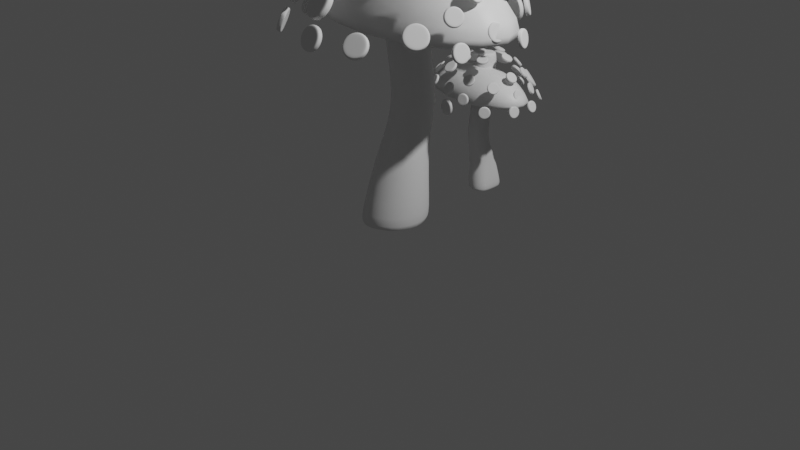 # Source: Mushrooms_in_Bottle.blend  (saved by Blender 3.6.11; exported with 4.5.12 LTS)
import bpy
from mathutils import Matrix  # noqa: F401  (used for matrix-valued properties, if any)

bpy.ops.wm.read_factory_settings(use_empty=True)
scene = bpy.context.scene
scene.name = 'Scene'

# ---- collections
col_collection = bpy.data.collections.new('Collection'); scene.collection.children.link(col_collection)

# ---- materials (node trees are filled in below, after node groups)
mat_material = bpy.data.materials.new('Material')
mat_material.alpha_threshold = 0.0
mat_material.roughness = 0.5
mat_material.line_color = (0.0, 0.0, 0.0, 1.0)

# ---- material node trees
mat_material.use_nodes = True; mat_material.node_tree.nodes.clear()
_N = mat_material.node_tree.nodes; _L = mat_material.node_tree.links
n0 = _N.new('ShaderNodeOutputMaterial'); n0.name = 'Material Output'; n0.location = (300, 300)
n1 = _N.new('ShaderNodeBsdfPrincipled'); n1.name = 'Principled BSDF'; n1.location = (10, 300)
n1.distribution = 'GGX'
n1.subsurface_method = 'RANDOM_WALK_SKIN'
n1.inputs[3].default_value = 1.45
n1.inputs[27].default_value = (0.0, 0.0, 0.0, 1.0)
n1.inputs[28].default_value = 1.0
_L.new(n1.outputs[0], n0.inputs[0])
n0.is_active_output = True

# ---- world
world_world = bpy.data.worlds.new('World'); scene.world = world_world
world_world.use_nodes = True; world_world.node_tree.nodes.clear()
_N = world_world.node_tree.nodes; _L = world_world.node_tree.links
n0 = _N.new('ShaderNodeOutputWorld'); n0.name = 'World Output'; n0.location = (300, 300)
n1 = _N.new('ShaderNodeBackground'); n1.name = 'Background'; n1.location = (10, 300)
n1.inputs[0].default_value = (0.05088, 0.05088, 0.05088, 1.0)
_L.new(n1.outputs[0], n0.inputs[0])
n0.is_active_output = True
world_world.color = (0.05088, 0.05088, 0.05088)
world_world.use_sun_shadow = False
world_world.sun_shadow_jitter_overblur = 0.0

# ---- cameras
cam_camera = bpy.data.cameras.new('Camera')
cam_camera.clip_end = 100.0
cam_camera.ortho_scale = 7.314

# ---- lights
light_light = bpy.data.lights.new('Light', 'POINT')
light_light.transmission_factor = 0.0
light_light.energy = 1000.0
light_light.shadow_soft_size = 0.1
light_light.shadow_maximum_resolution = 0.006
light_light.use_absolute_resolution = True

# ---- meshes
me_cube = bpy.data.meshes.new('Cube')
me_cube.from_pydata([(1.0, 1.0, 1.0), (0.4855, 0.4855, -0.02317), (1.0, -1.0, 1.0), (0.4855, -0.4855, -0.02317), (-1.0, 1.0, 1.0), (-0.4855, 0.4855, -0.02317), (-1.0, -1.0, 1.0), (-0.4855, -0.4855, -0.02317), (-1.691, 1.691, -1.0), (-1.691, -1.691, -1.0), (1.691, 1.691, -1.0), (1.691, -1.691, -1.0), (-1.171, 1.171, -1.0), (-1.171, -1.171, -1.0), (1.171, 1.171, -1.0), (1.171, -1.171, -1.0), (-0.4855, 0.4855, 0.5822), (-0.4855, -0.4855, 0.5822), (0.4855, 0.4855, 0.5822), (0.4855, -0.4855, 0.5822)], [], [(0, 4, 6, 2), (11, 2, 6, 9), (9, 6, 4, 8), (5, 1, 18, 16), (10, 0, 2, 11), (8, 4, 0, 10), (12, 13, 9, 8), (14, 12, 8, 10), (13, 15, 11, 9), (15, 14, 10, 11), (5, 7, 13, 12), (1, 5, 12, 14), (7, 3, 15, 13), (3, 1, 14, 15), (16, 18, 19, 17), (3, 7, 17, 19), (7, 5, 16, 17), (1, 3, 19, 18)])
me_cube.polygons.foreach_set('use_smooth', [True] * 18)
_uv = me_cube.uv_layers.new(name='UVMap')
_uv.uv.foreach_set('vector', [0.625, 0.5, 0.875, 0.5, 0.875, 0.75, 0.625, 0.75, 0.375, 0.75, 0.625, 0.75, 0.625, 1.0, 0.375, 1.0, 0.375, 0.0, 0.625, 0.0, 0.625, 0.25, 0.375, 0.25, 0.2141, 0.5891, 0.2859, 0.5891, 0.2859, 0.5891, 0.2141, 0.5891, 0.375, 0.5, 0.625, 0.5, 0.625, 0.75, 0.375, 0.75, 0.375, 0.25, 0.625, 0.25, 0.625, 0.5, 0.375, 0.5, 0.1634, 0.5384, 0.1634, 0.7116, 0.125, 0.75, 0.125, 0.5, 0.3366, 0.5384, 0.1634, 0.5384, 0.125, 0.5, 0.375, 0.5, 0.1634, 0.7116, 0.3366, 0.7116, 0.375, 0.75, 0.125, 0.75, 0.3366, 0.7116, 0.3366, 0.5384, 0.375, 0.5, 0.375, 0.75, 0.2141, 0.5891, 0.2141, 0.6609, 0.1634, 0.7116, 0.1634, 0.5384, 0.2859, 0.5891, 0.2141, 0.5891, 0.1634, 0.5384, 0.3366, 0.5384, 0.2141, 0.6609, 0.2859, 0.6609, 0.3366, 0.7116, 0.1634, 0.7116, 0.2859, 0.6609, 0.2859, 0.5891, 0.3366, 0.5384, 0.3366, 0.7116, 0.2141, 0.5891, 0.2859, 0.5891, 0.2859, 0.6609, 0.2141, 0.6609, 0.2859, 0.6609, 0.2141, 0.6609, 0.2141, 0.6609, 0.2859, 0.6609, 0.2141, 0.6609, 0.2141, 0.5891, 0.2141, 0.5891, 0.2141, 0.6609, 0.2859, 0.5891, 0.2859, 0.6609, 0.2859, 0.6609, 0.2859, 0.5891])
me_cube.materials.append(mat_material)
me_cube.use_mirror_vertex_groups = False
me_cube.update()
me_cylinder = bpy.data.meshes.new('Cylinder')
me_cylinder.from_pydata([(-0.4205, 1.669, -1.0), (0.0, 0.7499, 1.0), (0.7391, 1.189, -1.0), (0.5302, 0.5302, 1.0), (1.231, 0.0, -1.0), (0.7499, 0.0, 1.0), (0.7391, -1.189, -1.0), (0.5302, -0.5302, 1.0), (-0.4205, -1.669, -1.0), (0.0, -0.7499, 1.0), (-1.269, -1.071, -1.0), (-0.5302, -0.5302, 1.0), (-1.179, 0.0, -1.0), (-0.7499, 0.0, 1.0), (-1.269, 1.071, -1.0), (-0.5302, 0.5302, 1.0), (-0.07955, 1.49, -0.4176), (-0.06653, 2.214, -0.1683), (-0.09424, 1.591, 0.2795), (0.6129, 1.298, 0.2795), (0.6406, 1.921, -0.1683), (0.7441, 1.154, -0.4176), (0.9058, 0.591, 0.2795), (0.9335, 1.214, -0.1683), (1.085, 0.3317, -0.4176), (0.6129, -0.1162, 0.2795), (0.6406, 0.5067, -0.1683), (0.7441, -0.4937, -0.4176), (-0.09424, -0.409, 0.2795), (-0.06653, 0.2138, -0.1683), (-0.07955, -0.8392, -0.4176), (-0.7071, -0.6126, 0.5), (-0.8112, 0.6468, -0.2129), (-0.8125, -0.6346, -0.4557), (-1.0, 0.002417, 0.5), (-1.104, 0.9301, -0.2129), (-1.003, 0.002509, -0.4989), (-0.7071, 0.8016, 0.5), (-0.8112, 2.061, -0.2129), (-0.8125, 0.9049, -0.4557), (-0.4496, 1.931, -1.0), (0.916, 1.366, -1.0), (0.7071, 0.7071, 1.0), (0.0, 1.0, 1.0), (1.482, 0.0, -1.0), (1.0, 0.0, 1.0), (0.916, -1.366, -1.0), (0.7071, -0.7071, 1.0), (-0.4496, -1.931, -1.0), (0.0, -1.0, 1.0), (-1.51, -1.184, -1.0), (-0.7071, -0.7071, 1.0), (-1.411, 0.0, -1.0), (-1.0, 0.0, 1.0), (-1.51, 1.184, -1.0), (-0.7071, 0.7071, 1.0)], [], [(18, 43, 42, 19), (19, 42, 45, 22), (22, 45, 47, 25), (25, 47, 49, 28), (28, 49, 51, 31), (31, 51, 53, 34), (3, 1, 15, 13, 11, 9, 7, 5), (34, 53, 55, 37), (37, 55, 43, 18), (0, 2, 4, 6, 8, 10, 12, 14), (54, 39, 16, 40), (39, 38, 17, 16), (38, 37, 18, 17), (52, 36, 39, 54), (36, 35, 38, 39), (35, 34, 37, 38), (50, 33, 36, 52), (33, 32, 35, 36), (32, 31, 34, 35), (48, 30, 33, 50), (30, 29, 32, 33), (29, 28, 31, 32), (46, 27, 30, 48), (27, 26, 29, 30), (26, 25, 28, 29), (44, 24, 27, 46), (24, 23, 26, 27), (23, 22, 25, 26), (41, 21, 24, 44), (21, 20, 23, 24), (20, 19, 22, 23), (40, 16, 21, 41), (16, 17, 20, 21), (17, 18, 19, 20), (2, 0, 40, 41), (1, 3, 42, 43), (4, 2, 41, 44), (3, 5, 45, 42), (6, 4, 44, 46), (5, 7, 47, 45), (8, 6, 46, 48), (7, 9, 49, 47), (10, 8, 48, 50), (9, 11, 51, 49), (12, 10, 50, 52), (11, 13, 53, 51), (14, 12, 52, 54), (13, 15, 55, 53), (0, 14, 54, 40), (15, 1, 43, 55)])
me_cylinder.polygons.foreach_set('use_smooth', [True] * 50)
_uv = me_cylinder.uv_layers.new(name='UVMap')
_uv.uv.foreach_set('vector', [1.0, 0.875, 1.0, 1.0, 0.875, 1.0, 0.875, 0.875, 0.875, 0.875, 0.875, 1.0, 0.75, 1.0, 0.75, 0.875, 0.75, 0.875, 0.75, 1.0, 0.625, 1.0, 0.625, 0.875, 0.625, 0.875, 0.625, 1.0, 0.5, 1.0, 0.5, 0.875, 0.5, 0.875, 0.5, 1.0, 0.375, 1.0, 0.375, 0.875, 0.375, 0.875, 0.375, 1.0, 0.25, 1.0, 0.25, 0.875, 0.3773, 0.3773, 0.25, 0.43, 0.1227, 0.3773, 0.07003, 0.25, 0.1227, 0.1227, 0.25, 0.07003, 0.3773, 0.1227, 0.43, 0.25, 0.25, 0.875, 0.25, 1.0, 0.125, 1.0, 0.125, 0.875, 0.125, 0.875, 0.125, 1.0, 0.0, 1.0, 0.0, 0.875, 0.7477, 0.4596, 0.8952, 0.398, 0.9566, 0.25, 0.8952, 0.102, 0.7477, 0.04042, 0.6087, 0.1002, 0.5708, 0.25, 0.6087, 0.3998, 0.125, 0.5, 0.125, 0.625, 0.0, 0.625, 0.0, 0.5, 0.125, 0.625, 0.125, 0.75, 0.0, 0.75, 0.0, 0.625, 0.125, 0.75, 0.125, 0.875, 0.0, 0.875, 0.0, 0.75, 0.25, 0.5, 0.25, 0.625, 0.125, 0.625, 0.125, 0.5, 0.25, 0.625, 0.25, 0.75, 0.125, 0.75, 0.125, 0.625, 0.25, 0.75, 0.25, 0.875, 0.125, 0.875, 0.125, 0.75, 0.375, 0.5, 0.375, 0.625, 0.25, 0.625, 0.25, 0.5, 0.375, 0.625, 0.375, 0.75, 0.25, 0.75, 0.25, 0.625, 0.375, 0.75, 0.375, 0.875, 0.25, 0.875, 0.25, 0.75, 0.5, 0.5, 0.5, 0.625, 0.375, 0.625, 0.375, 0.5, 0.5, 0.625, 0.5, 0.75, 0.375, 0.75, 0.375, 0.625, 0.5, 0.75, 0.5, 0.875, 0.375, 0.875, 0.375, 0.75, 0.625, 0.5, 0.625, 0.625, 0.5, 0.625, 0.5, 0.5, 0.625, 0.625, 0.625, 0.75, 0.5, 0.75, 0.5, 0.625, 0.625, 0.75, 0.625, 0.875, 0.5, 0.875, 0.5, 0.75, 0.75, 0.5, 0.75, 0.625, 0.625, 0.625, 0.625, 0.5, 0.75, 0.625, 0.75, 0.75, 0.625, 0.75, 0.625, 0.625, 0.75, 0.75, 0.75, 0.875, 0.625, 0.875, 0.625, 0.75, 0.875, 0.5, 0.875, 0.625, 0.75, 0.625, 0.75, 0.5, 0.875, 0.625, 0.875, 0.75, 0.75, 0.75, 0.75, 0.625, 0.875, 0.75, 0.875, 0.875, 0.75, 0.875, 0.75, 0.75, 1.0, 0.5, 1.0, 0.625, 0.875, 0.625, 0.875, 0.5, 1.0, 0.625, 1.0, 0.75, 0.875, 0.75, 0.875, 0.625, 1.0, 0.75, 1.0, 0.875, 0.875, 0.875, 0.875, 0.75, 0.8952, 0.398, 0.7477, 0.4596, 0.75, 0.49, 0.9197, 0.4197, 0.25, 0.43, 0.3773, 0.3773, 0.4197, 0.4197, 0.25, 0.49, 0.9566, 0.25, 0.8952, 0.398, 0.9197, 0.4197, 0.99, 0.25, 0.3773, 0.3773, 0.43, 0.25, 0.49, 0.25, 0.4197, 0.4197, 0.8952, 0.102, 0.9566, 0.25, 0.99, 0.25, 0.9197, 0.08029, 0.43, 0.25, 0.3773, 0.1227, 0.4197, 0.08029, 0.49, 0.25, 0.7477, 0.04042, 0.8952, 0.102, 0.9197, 0.08029, 0.75, 0.01, 0.3773, 0.1227, 0.25, 0.07003, 0.25, 0.01, 0.4197, 0.08029, 0.6087, 0.1002, 0.7477, 0.04042, 0.75, 0.01, 0.5803, 0.08029, 0.25, 0.07003, 0.1227, 0.1227, 0.08029, 0.08029, 0.25, 0.01, 0.5708, 0.25, 0.6087, 0.1002, 0.5803, 0.08029, 0.51, 0.25, 0.1227, 0.1227, 0.07003, 0.25, 0.01, 0.25, 0.08029, 0.08029, 0.6087, 0.3998, 0.5708, 0.25, 0.51, 0.25, 0.5803, 0.4197, 0.07003, 0.25, 0.1227, 0.3773, 0.08029, 0.4197, 0.01, 0.25, 0.7477, 0.4596, 0.6087, 0.3998, 0.5803, 0.4197, 0.75, 0.49, 0.1227, 0.3773, 0.25, 0.43, 0.25, 0.49, 0.08029, 0.4197])
me_cylinder.update()
me_cylinder_001 = bpy.data.meshes.new('Cylinder.001')
me_cylinder_001.from_pydata([(0.0, 0.9256, -1.0), (0.0, 0.7511, 1.0), (0.6545, 0.6545, -1.0), (0.5311, 0.5311, 1.0), (0.9256, 0.0, -1.0), (0.7511, 0.0, 1.0), (0.6545, -0.6545, -1.0), (0.5311, -0.5311, 1.0), (0.0, -0.9256, -1.0), (0.0, -0.7511, 1.0), (-0.6545, -0.6545, -1.0), (-0.5311, -0.5311, 1.0), (-0.9256, 0.0, -1.0), (-0.7511, 0.0, 1.0), (-0.6545, 0.6545, -1.0), (-0.5311, 0.5311, 1.0), (0.7071, 0.7071, 1.0), (0.0, 1.0, 1.0), (1.0, 0.0, 1.0), (0.7071, -0.7071, 1.0), (0.0, -1.0, 1.0), (-0.7071, -0.7071, 1.0), (-1.0, 0.0, 1.0), (-0.7071, 0.7071, 1.0), (0.0, 1.0, -1.0), (0.7071, 0.7071, -1.0), (1.0, 0.0, -1.0), (0.7071, -0.7071, -1.0), (0.0, -1.0, -1.0), (-0.7071, -0.7071, -1.0), (-1.0, 0.0, -1.0), (-0.7071, 0.7071, -1.0)], [], [(24, 17, 16, 25), (25, 16, 18, 26), (26, 18, 19, 27), (27, 19, 20, 28), (28, 20, 21, 29), (29, 21, 22, 30), (3, 1, 15, 13, 11, 9, 7, 5), (30, 22, 23, 31), (31, 23, 17, 24), (0, 2, 4, 6, 8, 10, 12, 14), (1, 3, 16, 17), (3, 5, 18, 16), (5, 7, 19, 18), (7, 9, 20, 19), (9, 11, 21, 20), (11, 13, 22, 21), (13, 15, 23, 22), (15, 1, 17, 23), (2, 0, 24, 25), (4, 2, 25, 26), (6, 4, 26, 27), (8, 6, 27, 28), (10, 8, 28, 29), (12, 10, 29, 30), (14, 12, 30, 31), (0, 14, 31, 24)])
me_cylinder_001.polygons.foreach_set('use_smooth', [True] * 26)
_uv = me_cylinder_001.uv_layers.new(name='UVMap')
_uv.uv.foreach_set('vector', [1.0, 0.5, 1.0, 1.0, 0.875, 1.0, 0.875, 0.5, 0.875, 0.5, 0.875, 1.0, 0.75, 1.0, 0.75, 0.5, 0.75, 0.5, 0.75, 1.0, 0.625, 1.0, 0.625, 0.5, 0.625, 0.5, 0.625, 1.0, 0.5, 1.0, 0.5, 0.5, 0.5, 0.5, 0.5, 1.0, 0.375, 1.0, 0.375, 0.5, 0.375, 0.5, 0.375, 1.0, 0.25, 1.0, 0.25, 0.5, 0.3775, 0.3775, 0.25, 0.4303, 0.1225, 0.3775, 0.06973, 0.25, 0.1225, 0.1225, 0.25, 0.06973, 0.3775, 0.1225, 0.4303, 0.25, 0.25, 0.5, 0.25, 1.0, 0.125, 1.0, 0.125, 0.5, 0.125, 0.5, 0.125, 1.0, 0.0, 1.0, 0.0, 0.5, 0.75, 0.4721, 0.9071, 0.4071, 0.9721, 0.25, 0.9071, 0.09293, 0.75, 0.02786, 0.5929, 0.09293, 0.5279, 0.25, 0.5929, 0.4071, 0.25, 0.4303, 0.3775, 0.3775, 0.4197, 0.4197, 0.25, 0.49, 0.3775, 0.3775, 0.4303, 0.25, 0.49, 0.25, 0.4197, 0.4197, 0.4303, 0.25, 0.3775, 0.1225, 0.4197, 0.08029, 0.49, 0.25, 0.3775, 0.1225, 0.25, 0.06973, 0.25, 0.01, 0.4197, 0.08029, 0.25, 0.06973, 0.1225, 0.1225, 0.08029, 0.08029, 0.25, 0.01, 0.1225, 0.1225, 0.06973, 0.25, 0.01, 0.25, 0.08029, 0.08029, 0.06973, 0.25, 0.1225, 0.3775, 0.08029, 0.4197, 0.01, 0.25, 0.1225, 0.3775, 0.25, 0.4303, 0.25, 0.49, 0.08029, 0.4197, 0.9071, 0.4071, 0.75, 0.4721, 0.75, 0.49, 0.9197, 0.4197, 0.9721, 0.25, 0.9071, 0.4071, 0.9197, 0.4197, 0.99, 0.25, 0.9071, 0.09293, 0.9721, 0.25, 0.99, 0.25, 0.9197, 0.08029, 0.75, 0.02786, 0.9071, 0.09293, 0.9197, 0.08029, 0.75, 0.01, 0.5929, 0.09293, 0.75, 0.02786, 0.75, 0.01, 0.5803, 0.08029, 0.5279, 0.25, 0.5929, 0.09293, 0.5803, 0.08029, 0.51, 0.25, 0.5929, 0.4071, 0.5279, 0.25, 0.51, 0.25, 0.5803, 0.4197, 0.75, 0.4721, 0.5929, 0.4071, 0.5803, 0.4197, 0.75, 0.49])
me_cylinder_001.update()
me_cube_001 = bpy.data.meshes.new('Cube.001')
me_cube_001.from_pydata([(1.0, 1.0, 1.0), (0.4855, 0.4855, -0.02317), (1.0, -1.0, 1.0), (0.4855, -0.4855, -0.02317), (-1.0, 1.0, 1.0), (-0.4855, 0.4855, -0.02317), (-1.0, -1.0, 1.0), (-0.4855, -0.4855, -0.02317), (-1.691, 1.691, -1.0), (-1.691, -1.691, -1.0), (1.691, 1.691, -1.0), (1.691, -1.691, -1.0), (-1.171, 1.171, -1.0), (-1.171, -1.171, -1.0), (1.171, 1.171, -1.0), (1.171, -1.171, -1.0), (-0.4855, 0.4855, 0.5822), (-0.4855, -0.4855, 0.5822), (0.4855, 0.4855, 0.5822), (0.4855, -0.4855, 0.5822)], [], [(0, 4, 6, 2), (11, 2, 6, 9), (9, 6, 4, 8), (5, 1, 18, 16), (10, 0, 2, 11), (8, 4, 0, 10), (12, 13, 9, 8), (14, 12, 8, 10), (13, 15, 11, 9), (15, 14, 10, 11), (5, 7, 13, 12), (1, 5, 12, 14), (7, 3, 15, 13), (3, 1, 14, 15), (16, 18, 19, 17), (3, 7, 17, 19), (7, 5, 16, 17), (1, 3, 19, 18)])
me_cube_001.polygons.foreach_set('use_smooth', [True] * 18)
_uv = me_cube_001.uv_layers.new(name='UVMap')
_uv.uv.foreach_set('vector', [0.625, 0.5, 0.875, 0.5, 0.875, 0.75, 0.625, 0.75, 0.375, 0.75, 0.625, 0.75, 0.625, 1.0, 0.375, 1.0, 0.375, 0.0, 0.625, 0.0, 0.625, 0.25, 0.375, 0.25, 0.2141, 0.5891, 0.2859, 0.5891, 0.2859, 0.5891, 0.2141, 0.5891, 0.375, 0.5, 0.625, 0.5, 0.625, 0.75, 0.375, 0.75, 0.375, 0.25, 0.625, 0.25, 0.625, 0.5, 0.375, 0.5, 0.1634, 0.5384, 0.1634, 0.7116, 0.125, 0.75, 0.125, 0.5, 0.3366, 0.5384, 0.1634, 0.5384, 0.125, 0.5, 0.375, 0.5, 0.1634, 0.7116, 0.3366, 0.7116, 0.375, 0.75, 0.125, 0.75, 0.3366, 0.7116, 0.3366, 0.5384, 0.375, 0.5, 0.375, 0.75, 0.2141, 0.5891, 0.2141, 0.6609, 0.1634, 0.7116, 0.1634, 0.5384, 0.2859, 0.5891, 0.2141, 0.5891, 0.1634, 0.5384, 0.3366, 0.5384, 0.2141, 0.6609, 0.2859, 0.6609, 0.3366, 0.7116, 0.1634, 0.7116, 0.2859, 0.6609, 0.2859, 0.5891, 0.3366, 0.5384, 0.3366, 0.7116, 0.2141, 0.5891, 0.2859, 0.5891, 0.2859, 0.6609, 0.2141, 0.6609, 0.2859, 0.6609, 0.2141, 0.6609, 0.2141, 0.6609, 0.2859, 0.6609, 0.2141, 0.6609, 0.2141, 0.5891, 0.2141, 0.5891, 0.2141, 0.6609, 0.2859, 0.5891, 0.2859, 0.6609, 0.2859, 0.6609, 0.2859, 0.5891])
me_cube_001.materials.append(mat_material)
me_cube_001.use_mirror_vertex_groups = False
me_cube_001.update()
me_cylinder_003 = bpy.data.meshes.new('Cylinder.003')
me_cylinder_003.from_pydata([(-0.4205, 1.669, -1.0), (0.0, 0.7499, 1.0), (0.7391, 1.189, -1.0), (0.5302, 0.5302, 1.0), (1.231, 0.0, -1.0), (0.7499, 0.0, 1.0), (0.7391, -1.189, -1.0), (0.5302, -0.5302, 1.0), (-0.4205, -1.669, -1.0), (0.0, -0.7499, 1.0), (-1.269, -1.071, -1.0), (-0.5302, -0.5302, 1.0), (-1.179, 0.0, -1.0), (-0.7499, 0.0, 1.0), (-1.269, 1.071, -1.0), (-0.5302, 0.5302, 1.0), (-0.07955, 1.49, -0.4176), (-0.06653, 2.214, -0.1683), (-0.09424, 1.591, 0.2795), (0.6129, 1.298, 0.2795), (0.6406, 1.921, -0.1683), (0.7441, 1.154, -0.4176), (0.9058, 0.591, 0.2795), (0.9335, 1.214, -0.1683), (1.085, 0.3317, -0.4176), (0.6129, -0.1162, 0.2795), (0.6406, 0.5067, -0.1683), (0.7441, -0.4937, -0.4176), (-0.09424, -0.409, 0.2795), (-0.06653, 0.2138, -0.1683), (-0.07955, -0.8392, -0.4176), (-0.7071, -0.6126, 0.5), (-0.8112, 0.6468, -0.2129), (-0.8125, -0.6346, -0.4557), (-1.0, 0.002417, 0.5), (-1.104, 0.9301, -0.2129), (-1.003, 0.002509, -0.4989), (-0.7071, 0.8016, 0.5), (-0.8112, 2.061, -0.2129), (-0.8125, 0.9049, -0.4557), (-0.4496, 1.931, -1.0), (0.916, 1.366, -1.0), (0.7071, 0.7071, 1.0), (0.0, 1.0, 1.0), (1.482, 0.0, -1.0), (1.0, 0.0, 1.0), (0.916, -1.366, -1.0), (0.7071, -0.7071, 1.0), (-0.4496, -1.931, -1.0), (0.0, -1.0, 1.0), (-1.51, -1.184, -1.0), (-0.7071, -0.7071, 1.0), (-1.411, 0.0, -1.0), (-1.0, 0.0, 1.0), (-1.51, 1.184, -1.0), (-0.7071, 0.7071, 1.0)], [], [(18, 43, 42, 19), (19, 42, 45, 22), (22, 45, 47, 25), (25, 47, 49, 28), (28, 49, 51, 31), (31, 51, 53, 34), (3, 1, 15, 13, 11, 9, 7, 5), (34, 53, 55, 37), (37, 55, 43, 18), (0, 2, 4, 6, 8, 10, 12, 14), (54, 39, 16, 40), (39, 38, 17, 16), (38, 37, 18, 17), (52, 36, 39, 54), (36, 35, 38, 39), (35, 34, 37, 38), (50, 33, 36, 52), (33, 32, 35, 36), (32, 31, 34, 35), (48, 30, 33, 50), (30, 29, 32, 33), (29, 28, 31, 32), (46, 27, 30, 48), (27, 26, 29, 30), (26, 25, 28, 29), (44, 24, 27, 46), (24, 23, 26, 27), (23, 22, 25, 26), (41, 21, 24, 44), (21, 20, 23, 24), (20, 19, 22, 23), (40, 16, 21, 41), (16, 17, 20, 21), (17, 18, 19, 20), (2, 0, 40, 41), (1, 3, 42, 43), (4, 2, 41, 44), (3, 5, 45, 42), (6, 4, 44, 46), (5, 7, 47, 45), (8, 6, 46, 48), (7, 9, 49, 47), (10, 8, 48, 50), (9, 11, 51, 49), (12, 10, 50, 52), (11, 13, 53, 51), (14, 12, 52, 54), (13, 15, 55, 53), (0, 14, 54, 40), (15, 1, 43, 55)])
me_cylinder_003.polygons.foreach_set('use_smooth', [True] * 50)
_uv = me_cylinder_003.uv_layers.new(name='UVMap')
_uv.uv.foreach_set('vector', [1.0, 0.875, 1.0, 1.0, 0.875, 1.0, 0.875, 0.875, 0.875, 0.875, 0.875, 1.0, 0.75, 1.0, 0.75, 0.875, 0.75, 0.875, 0.75, 1.0, 0.625, 1.0, 0.625, 0.875, 0.625, 0.875, 0.625, 1.0, 0.5, 1.0, 0.5, 0.875, 0.5, 0.875, 0.5, 1.0, 0.375, 1.0, 0.375, 0.875, 0.375, 0.875, 0.375, 1.0, 0.25, 1.0, 0.25, 0.875, 0.3773, 0.3773, 0.25, 0.43, 0.1227, 0.3773, 0.07003, 0.25, 0.1227, 0.1227, 0.25, 0.07003, 0.3773, 0.1227, 0.43, 0.25, 0.25, 0.875, 0.25, 1.0, 0.125, 1.0, 0.125, 0.875, 0.125, 0.875, 0.125, 1.0, 0.0, 1.0, 0.0, 0.875, 0.7477, 0.4596, 0.8952, 0.398, 0.9566, 0.25, 0.8952, 0.102, 0.7477, 0.04042, 0.6087, 0.1002, 0.5708, 0.25, 0.6087, 0.3998, 0.125, 0.5, 0.125, 0.625, 0.0, 0.625, 0.0, 0.5, 0.125, 0.625, 0.125, 0.75, 0.0, 0.75, 0.0, 0.625, 0.125, 0.75, 0.125, 0.875, 0.0, 0.875, 0.0, 0.75, 0.25, 0.5, 0.25, 0.625, 0.125, 0.625, 0.125, 0.5, 0.25, 0.625, 0.25, 0.75, 0.125, 0.75, 0.125, 0.625, 0.25, 0.75, 0.25, 0.875, 0.125, 0.875, 0.125, 0.75, 0.375, 0.5, 0.375, 0.625, 0.25, 0.625, 0.25, 0.5, 0.375, 0.625, 0.375, 0.75, 0.25, 0.75, 0.25, 0.625, 0.375, 0.75, 0.375, 0.875, 0.25, 0.875, 0.25, 0.75, 0.5, 0.5, 0.5, 0.625, 0.375, 0.625, 0.375, 0.5, 0.5, 0.625, 0.5, 0.75, 0.375, 0.75, 0.375, 0.625, 0.5, 0.75, 0.5, 0.875, 0.375, 0.875, 0.375, 0.75, 0.625, 0.5, 0.625, 0.625, 0.5, 0.625, 0.5, 0.5, 0.625, 0.625, 0.625, 0.75, 0.5, 0.75, 0.5, 0.625, 0.625, 0.75, 0.625, 0.875, 0.5, 0.875, 0.5, 0.75, 0.75, 0.5, 0.75, 0.625, 0.625, 0.625, 0.625, 0.5, 0.75, 0.625, 0.75, 0.75, 0.625, 0.75, 0.625, 0.625, 0.75, 0.75, 0.75, 0.875, 0.625, 0.875, 0.625, 0.75, 0.875, 0.5, 0.875, 0.625, 0.75, 0.625, 0.75, 0.5, 0.875, 0.625, 0.875, 0.75, 0.75, 0.75, 0.75, 0.625, 0.875, 0.75, 0.875, 0.875, 0.75, 0.875, 0.75, 0.75, 1.0, 0.5, 1.0, 0.625, 0.875, 0.625, 0.875, 0.5, 1.0, 0.625, 1.0, 0.75, 0.875, 0.75, 0.875, 0.625, 1.0, 0.75, 1.0, 0.875, 0.875, 0.875, 0.875, 0.75, 0.8952, 0.398, 0.7477, 0.4596, 0.75, 0.49, 0.9197, 0.4197, 0.25, 0.43, 0.3773, 0.3773, 0.4197, 0.4197, 0.25, 0.49, 0.9566, 0.25, 0.8952, 0.398, 0.9197, 0.4197, 0.99, 0.25, 0.3773, 0.3773, 0.43, 0.25, 0.49, 0.25, 0.4197, 0.4197, 0.8952, 0.102, 0.9566, 0.25, 0.99, 0.25, 0.9197, 0.08029, 0.43, 0.25, 0.3773, 0.1227, 0.4197, 0.08029, 0.49, 0.25, 0.7477, 0.04042, 0.8952, 0.102, 0.9197, 0.08029, 0.75, 0.01, 0.3773, 0.1227, 0.25, 0.07003, 0.25, 0.01, 0.4197, 0.08029, 0.6087, 0.1002, 0.7477, 0.04042, 0.75, 0.01, 0.5803, 0.08029, 0.25, 0.07003, 0.1227, 0.1227, 0.08029, 0.08029, 0.25, 0.01, 0.5708, 0.25, 0.6087, 0.1002, 0.5803, 0.08029, 0.51, 0.25, 0.1227, 0.1227, 0.07003, 0.25, 0.01, 0.25, 0.08029, 0.08029, 0.6087, 0.3998, 0.5708, 0.25, 0.51, 0.25, 0.5803, 0.4197, 0.07003, 0.25, 0.1227, 0.3773, 0.08029, 0.4197, 0.01, 0.25, 0.7477, 0.4596, 0.6087, 0.3998, 0.5803, 0.4197, 0.75, 0.49, 0.1227, 0.3773, 0.25, 0.43, 0.25, 0.49, 0.08029, 0.4197])
me_cylinder_003.update()
me_cylinder_004 = bpy.data.meshes.new('Cylinder.004')
me_cylinder_004.from_pydata([(0.0, 0.9256, -1.0), (0.0, 0.7511, 1.0), (0.6545, 0.6545, -1.0), (0.5311, 0.5311, 1.0), (0.9256, 0.0, -1.0), (0.7511, 0.0, 1.0), (0.6545, -0.6545, -1.0), (0.5311, -0.5311, 1.0), (0.0, -0.9256, -1.0), (0.0, -0.7511, 1.0), (-0.6545, -0.6545, -1.0), (-0.5311, -0.5311, 1.0), (-0.9256, 0.0, -1.0), (-0.7511, 0.0, 1.0), (-0.6545, 0.6545, -1.0), (-0.5311, 0.5311, 1.0), (0.7071, 0.7071, 1.0), (0.0, 1.0, 1.0), (1.0, 0.0, 1.0), (0.7071, -0.7071, 1.0), (0.0, -1.0, 1.0), (-0.7071, -0.7071, 1.0), (-1.0, 0.0, 1.0), (-0.7071, 0.7071, 1.0), (0.0, 1.0, -1.0), (0.7071, 0.7071, -1.0), (1.0, 0.0, -1.0), (0.7071, -0.7071, -1.0), (0.0, -1.0, -1.0), (-0.7071, -0.7071, -1.0), (-1.0, 0.0, -1.0), (-0.7071, 0.7071, -1.0)], [], [(24, 17, 16, 25), (25, 16, 18, 26), (26, 18, 19, 27), (27, 19, 20, 28), (28, 20, 21, 29), (29, 21, 22, 30), (3, 1, 15, 13, 11, 9, 7, 5), (30, 22, 23, 31), (31, 23, 17, 24), (0, 2, 4, 6, 8, 10, 12, 14), (1, 3, 16, 17), (3, 5, 18, 16), (5, 7, 19, 18), (7, 9, 20, 19), (9, 11, 21, 20), (11, 13, 22, 21), (13, 15, 23, 22), (15, 1, 17, 23), (2, 0, 24, 25), (4, 2, 25, 26), (6, 4, 26, 27), (8, 6, 27, 28), (10, 8, 28, 29), (12, 10, 29, 30), (14, 12, 30, 31), (0, 14, 31, 24)])
me_cylinder_004.polygons.foreach_set('use_smooth', [True] * 26)
_uv = me_cylinder_004.uv_layers.new(name='UVMap')
_uv.uv.foreach_set('vector', [1.0, 0.5, 1.0, 1.0, 0.875, 1.0, 0.875, 0.5, 0.875, 0.5, 0.875, 1.0, 0.75, 1.0, 0.75, 0.5, 0.75, 0.5, 0.75, 1.0, 0.625, 1.0, 0.625, 0.5, 0.625, 0.5, 0.625, 1.0, 0.5, 1.0, 0.5, 0.5, 0.5, 0.5, 0.5, 1.0, 0.375, 1.0, 0.375, 0.5, 0.375, 0.5, 0.375, 1.0, 0.25, 1.0, 0.25, 0.5, 0.3775, 0.3775, 0.25, 0.4303, 0.1225, 0.3775, 0.06973, 0.25, 0.1225, 0.1225, 0.25, 0.06973, 0.3775, 0.1225, 0.4303, 0.25, 0.25, 0.5, 0.25, 1.0, 0.125, 1.0, 0.125, 0.5, 0.125, 0.5, 0.125, 1.0, 0.0, 1.0, 0.0, 0.5, 0.75, 0.4721, 0.9071, 0.4071, 0.9721, 0.25, 0.9071, 0.09293, 0.75, 0.02786, 0.5929, 0.09293, 0.5279, 0.25, 0.5929, 0.4071, 0.25, 0.4303, 0.3775, 0.3775, 0.4197, 0.4197, 0.25, 0.49, 0.3775, 0.3775, 0.4303, 0.25, 0.49, 0.25, 0.4197, 0.4197, 0.4303, 0.25, 0.3775, 0.1225, 0.4197, 0.08029, 0.49, 0.25, 0.3775, 0.1225, 0.25, 0.06973, 0.25, 0.01, 0.4197, 0.08029, 0.25, 0.06973, 0.1225, 0.1225, 0.08029, 0.08029, 0.25, 0.01, 0.1225, 0.1225, 0.06973, 0.25, 0.01, 0.25, 0.08029, 0.08029, 0.06973, 0.25, 0.1225, 0.3775, 0.08029, 0.4197, 0.01, 0.25, 0.1225, 0.3775, 0.25, 0.4303, 0.25, 0.49, 0.08029, 0.4197, 0.9071, 0.4071, 0.75, 0.4721, 0.75, 0.49, 0.9197, 0.4197, 0.9721, 0.25, 0.9071, 0.4071, 0.9197, 0.4197, 0.99, 0.25, 0.9071, 0.09293, 0.9721, 0.25, 0.99, 0.25, 0.9197, 0.08029, 0.75, 0.02786, 0.9071, 0.09293, 0.9197, 0.08029, 0.75, 0.01, 0.5929, 0.09293, 0.75, 0.02786, 0.75, 0.01, 0.5803, 0.08029, 0.5279, 0.25, 0.5929, 0.09293, 0.5803, 0.08029, 0.51, 0.25, 0.5929, 0.4071, 0.5279, 0.25, 0.51, 0.25, 0.5803, 0.4197, 0.75, 0.4721, 0.5929, 0.4071, 0.5803, 0.4197, 0.75, 0.49])
me_cylinder_004.update()
lat_lattice = bpy.data.lattices.new('Lattice')
lat_lattice.points_v = 3
lat_lattice.points_w = 3
lat_lattice.points.foreach_set('co_deform', [-0.5, -0.5, -0.5, 0.5, -0.5, -0.5, -0.5, -0.02158, -0.2702, 0.5, -0.02158, -0.2702, -0.5, 0.3813, -0.5514, 0.5, 0.3813, -0.5514, -0.5, -0.5, 0.0, 0.5, -0.5, 0.0, -0.5, 0.2374, -0.05441, 0.5, 0.2374, -0.05441, -0.5, 0.5, 0.0, 0.5, 0.5, 0.0, -0.5, -0.2977, 0.3458, 0.5, -0.2977, 0.3458, -0.5, -0.2617, 0.4728, 0.5, -0.2617, 0.4728, -0.5, 0.6322, 0.4909, 0.5, 0.6322, 0.4909])
lat_lattice_001 = bpy.data.lattices.new('Lattice.001')
lat_lattice_001.points_v = 3
lat_lattice_001.points_w = 3
lat_lattice_001.points.foreach_set('co_deform', [-0.5, -0.4808, -0.492, 0.5, -0.4808, -0.492, -0.5, -0.001695, -0.08064, 0.5, -0.001695, -0.08064, -0.5, 0.357, -0.6811, 0.5, 0.357, -0.6811, -0.5, -0.5215, -0.06327, 0.5, -0.5215, -0.06327, -0.5, 0.2374, -0.05441, 0.5, 0.2374, -0.05441, -0.5, 0.5, 0.0, 0.5, 0.5, 0.0, -0.5, -0.2977, 0.3458, 0.5, -0.2977, 0.3458, -0.5, -0.2617, 0.4728, 0.5, -0.2617, 0.4728, -0.508, 0.574, 0.5261, 0.492, 0.574, 0.5261])

# ---- objects
ob_cube = bpy.data.objects.new('Cube', me_cube)
ob_light = bpy.data.objects.new('Light', light_light)
ob_camera = bpy.data.objects.new('Camera', cam_camera)
ob_mushroom = bpy.data.objects.new('Mushroom', me_cylinder)
ob_lattice = bpy.data.objects.new('Lattice', lat_lattice)
ob_cylinder = bpy.data.objects.new('Cylinder', me_cylinder_001)
ob_cylinder_001 = bpy.data.objects.new('Cylinder.001', me_cylinder_001)
ob_cylinder_002 = bpy.data.objects.new('Cylinder.002', me_cylinder_001)
ob_cylinder_003 = bpy.data.objects.new('Cylinder.003', me_cylinder_001)
ob_cylinder_004 = bpy.data.objects.new('Cylinder.004', me_cylinder_001)
ob_cylinder_005 = bpy.data.objects.new('Cylinder.005', me_cylinder_001)
ob_cylinder_006 = bpy.data.objects.new('Cylinder.006', me_cylinder_001)
ob_cylinder_007 = bpy.data.objects.new('Cylinder.007', me_cylinder_001)
ob_cylinder_008 = bpy.data.objects.new('Cylinder.008', me_cylinder_001)
ob_cylinder_009 = bpy.data.objects.new('Cylinder.009', me_cylinder_001)
ob_cylinder_010 = bpy.data.objects.new('Cylinder.010', me_cylinder_001)
ob_cylinder_011 = bpy.data.objects.new('Cylinder.011', me_cylinder_001)
ob_cylinder_012 = bpy.data.objects.new('Cylinder.012', me_cylinder_001)
ob_cylinder_013 = bpy.data.objects.new('Cylinder.013', me_cylinder_001)
ob_cylinder_014 = bpy.data.objects.new('Cylinder.014', me_cylinder_001)
ob_cylinder_015 = bpy.data.objects.new('Cylinder.015', me_cylinder_001)
ob_cylinder_016 = bpy.data.objects.new('Cylinder.016', me_cylinder_001)
ob_cylinder_017 = bpy.data.objects.new('Cylinder.017', me_cylinder_001)
ob_cylinder_018 = bpy.data.objects.new('Cylinder.018', me_cylinder_001)
ob_cylinder_019 = bpy.data.objects.new('Cylinder.019', me_cylinder_001)
ob_cylinder_020 = bpy.data.objects.new('Cylinder.020', me_cylinder_001)
ob_cylinder_021 = bpy.data.objects.new('Cylinder.021', me_cylinder_001)
ob_cylinder_022 = bpy.data.objects.new('Cylinder.022', me_cylinder_001)
ob_cylinder_023 = bpy.data.objects.new('Cylinder.023', me_cylinder_001)
ob_cylinder_024 = bpy.data.objects.new('Cylinder.024', me_cylinder_001)
ob_cylinder_025 = bpy.data.objects.new('Cylinder.025', me_cylinder_001)
ob_cylinder_026 = bpy.data.objects.new('Cylinder.026', me_cylinder_001)
ob_cylinder_027 = bpy.data.objects.new('Cylinder.027', me_cylinder_001)
ob_cylinder_028 = bpy.data.objects.new('Cylinder.028', me_cylinder_001)
ob_cylinder_029 = bpy.data.objects.new('Cylinder.029', me_cylinder_001)
ob_cylinder_030 = bpy.data.objects.new('Cylinder.030', me_cylinder_001)
ob_cylinder_031 = bpy.data.objects.new('Cylinder.031', me_cylinder_001)
ob_cylinder_032 = bpy.data.objects.new('Cylinder.032', me_cylinder_001)
ob_cylinder_033 = bpy.data.objects.new('Cylinder.033', me_cylinder_001)
ob_cylinder_034 = bpy.data.objects.new('Cylinder.034', me_cylinder_001)
ob_cylinder_035 = bpy.data.objects.new('Cylinder.035', me_cylinder_001)
ob_cylinder_036 = bpy.data.objects.new('Cylinder.036', me_cylinder_001)
ob_cylinder_037 = bpy.data.objects.new('Cylinder.037', me_cylinder_001)
ob_cylinder_038 = bpy.data.objects.new('Cylinder.038', me_cylinder_001)
ob_cylinder_039 = bpy.data.objects.new('Cylinder.039', me_cylinder_001)
ob_cylinder_040 = bpy.data.objects.new('Cylinder.040', me_cylinder_001)
ob_cube_001 = bpy.data.objects.new('Cube.001', me_cube_001)
ob_mushroom_001 = bpy.data.objects.new('Mushroom.001', me_cylinder_003)
ob_lattice_001 = bpy.data.objects.new('Lattice.001', lat_lattice_001)
ob_cylinder_041 = bpy.data.objects.new('Cylinder.041', me_cylinder_004)
ob_cylinder_042 = bpy.data.objects.new('Cylinder.042', me_cylinder_004)
ob_cylinder_043 = bpy.data.objects.new('Cylinder.043', me_cylinder_004)
ob_cylinder_044 = bpy.data.objects.new('Cylinder.044', me_cylinder_004)
ob_cylinder_045 = bpy.data.objects.new('Cylinder.045', me_cylinder_004)
ob_cylinder_046 = bpy.data.objects.new('Cylinder.046', me_cylinder_004)
ob_cylinder_047 = bpy.data.objects.new('Cylinder.047', me_cylinder_004)
ob_cylinder_048 = bpy.data.objects.new('Cylinder.048', me_cylinder_004)
ob_cylinder_049 = bpy.data.objects.new('Cylinder.049', me_cylinder_004)
ob_cylinder_050 = bpy.data.objects.new('Cylinder.050', me_cylinder_004)
ob_cylinder_051 = bpy.data.objects.new('Cylinder.051', me_cylinder_004)
ob_cylinder_052 = bpy.data.objects.new('Cylinder.052', me_cylinder_004)
ob_cylinder_053 = bpy.data.objects.new('Cylinder.053', me_cylinder_004)
ob_cylinder_054 = bpy.data.objects.new('Cylinder.054', me_cylinder_004)
ob_cylinder_055 = bpy.data.objects.new('Cylinder.055', me_cylinder_004)
ob_cylinder_056 = bpy.data.objects.new('Cylinder.056', me_cylinder_004)
ob_cylinder_057 = bpy.data.objects.new('Cylinder.057', me_cylinder_004)
ob_cylinder_058 = bpy.data.objects.new('Cylinder.058', me_cylinder_004)
ob_cylinder_059 = bpy.data.objects.new('Cylinder.059', me_cylinder_004)
ob_cylinder_060 = bpy.data.objects.new('Cylinder.060', me_cylinder_004)
ob_cylinder_061 = bpy.data.objects.new('Cylinder.061', me_cylinder_004)
ob_cylinder_062 = bpy.data.objects.new('Cylinder.062', me_cylinder_004)
ob_cylinder_063 = bpy.data.objects.new('Cylinder.063', me_cylinder_004)
ob_cylinder_064 = bpy.data.objects.new('Cylinder.064', me_cylinder_004)
ob_cylinder_065 = bpy.data.objects.new('Cylinder.065', me_cylinder_004)
ob_cylinder_066 = bpy.data.objects.new('Cylinder.066', me_cylinder_004)
ob_cylinder_067 = bpy.data.objects.new('Cylinder.067', me_cylinder_004)
ob_cylinder_068 = bpy.data.objects.new('Cylinder.068', me_cylinder_004)
ob_cylinder_069 = bpy.data.objects.new('Cylinder.069', me_cylinder_004)
ob_cylinder_070 = bpy.data.objects.new('Cylinder.070', me_cylinder_004)
ob_cylinder_071 = bpy.data.objects.new('Cylinder.071', me_cylinder_004)
ob_cylinder_072 = bpy.data.objects.new('Cylinder.072', me_cylinder_004)
ob_cylinder_073 = bpy.data.objects.new('Cylinder.073', me_cylinder_004)
ob_cylinder_074 = bpy.data.objects.new('Cylinder.074', me_cylinder_004)
ob_cylinder_075 = bpy.data.objects.new('Cylinder.075', me_cylinder_004)
ob_cylinder_076 = bpy.data.objects.new('Cylinder.076', me_cylinder_004)
ob_cylinder_077 = bpy.data.objects.new('Cylinder.077', me_cylinder_004)
ob_cylinder_078 = bpy.data.objects.new('Cylinder.078', me_cylinder_004)
ob_cylinder_079 = bpy.data.objects.new('Cylinder.079', me_cylinder_004)
ob_cylinder_080 = bpy.data.objects.new('Cylinder.080', me_cylinder_004)
ob_cylinder_081 = bpy.data.objects.new('Cylinder.081', me_cylinder_004)

# ---- transforms, parenting, visibility, modifiers, constraints
ob_cube.parent = ob_mushroom
ob_cube.matrix_parent_inverse = Matrix(((4.447, -0.0, 0.0, -0.0), (-0.0, 4.447, -0.0, 0.0), (0.0, -0.0, 0.6762, -1.014), (-0.0, 0.0, -0.0, 1.0)))
ob_cube.location = (0.0, 0.0, 2.438)
ob_cube.scale = (0.8773, 0.8773, 0.8773)
ob_cube.lock_rotations_4d = False
ob_cube.empty_display_type = 'ARROWS'
ob_cube.lineart.crease_threshold = 0.0
_m = ob_cube.modifiers.new('Subdivision', 'SUBSURF')
_m.levels = 2
_m = ob_cube.modifiers.new('Lattice', 'LATTICE')
_m.object = ob_lattice
ob_light.location = (4.076, 1.005, 5.904)
ob_light.rotation_euler = (0.6503, 0.05522, 1.866)
ob_light.lock_rotations_4d = False
ob_light.empty_display_type = 'ARROWS'
ob_light.color = (0.0, 0.0, 0.0, 0.0)
ob_light.lineart.crease_threshold = 0.0
ob_camera.location = (7.359, -6.926, 4.958)
ob_camera.rotation_euler = (1.109, 0.0, 0.8149)
ob_camera.lock_rotations_4d = False
ob_camera.empty_display_type = 'ARROWS'
ob_camera.color = (0.0, 0.0, 0.0, 0.0)
ob_camera.display_type = 'WIRE'
ob_camera.lineart.crease_threshold = 0.0
ob_mushroom.location = (-7.238e-18, -0.008149, 1.468)
ob_mushroom.scale = (0.2249, 0.2249, 1.479)
_m = ob_mushroom.modifiers.new('Subdivision', 'SUBSURF')
_m.levels = 2
ob_lattice.parent = ob_mushroom
ob_lattice.matrix_parent_inverse = Matrix(((4.447, -0.0, 0.0, -0.0), (-0.0, 4.447, -0.0, 0.0), (0.0, -0.0, 0.6762, -1.014), (-0.0, 0.0, -0.0, 1.0)))
ob_lattice.location = (0.0, 0.0, 2.379)
ob_lattice.scale = (2.573, 2.573, 2.296)
ob_cylinder.parent = ob_mushroom
ob_cylinder.matrix_parent_inverse = Matrix(((4.447, -0.0, 0.0, -0.0), (-0.0, 4.447, -0.0, 0.0), (0.0, -0.0, 0.6762, -1.014), (-0.0, 0.0, -0.0, 1.0)))
ob_cylinder.location = (0.9466, 0.006142, 2.523)
ob_cylinder.rotation_euler = (6.054, 0.9777, 6.161)
ob_cylinder.scale = (0.1017, 0.1017, 0.01929)
_m = ob_cylinder.modifiers.new('Subdivision', 'SUBSURF')
_m.levels = 2
ob_cylinder_001.parent = ob_mushroom
ob_cylinder_001.matrix_parent_inverse = Matrix(((4.447, -0.0, 0.0, -0.0), (-0.0, 4.447, -0.0, 0.0), (0.0, -0.0, 0.6762, -1.014), (-0.0, 0.0, -0.0, 1.0)))
ob_cylinder_001.location = (0.9235, 0.4393, 2.521)
ob_cylinder_001.rotation_euler = (5.998, 0.9677, 6.093)
ob_cylinder_001.scale = (0.1436, 0.1436, 0.02725)
_m = ob_cylinder_001.modifiers.new('Subdivision', 'SUBSURF')
_m.levels = 2
ob_cylinder_002.parent = ob_mushroom
ob_cylinder_002.matrix_parent_inverse = Matrix(((4.447, -0.0, 0.0, -0.0), (-0.0, 4.447, -0.0, 0.0), (0.0, -0.0, 0.6762, -1.014), (-0.0, 0.0, -0.0, 1.0)))
ob_cylinder_002.location = (0.6337, 0.6548, 2.73)
ob_cylinder_002.rotation_euler = (5.906, 0.6409, 6.196)
ob_cylinder_002.scale = (0.07247, 0.07247, 0.01375)
_m = ob_cylinder_002.modifiers.new('Subdivision', 'SUBSURF')
_m.levels = 2
ob_cylinder_003.parent = ob_mushroom
ob_cylinder_003.matrix_parent_inverse = Matrix(((4.447, -0.0, 0.0, -0.0), (-0.0, 4.447, -0.0, 0.0), (0.0, -0.0, 0.6762, -1.014), (-0.0, 0.0, -0.0, 1.0)))
ob_cylinder_003.location = (0.6942, 0.146, 2.81)
ob_cylinder_003.rotation_euler = (6.175, 0.7493, 6.256)
ob_cylinder_003.scale = (0.1477, 0.1477, 0.02802)
_m = ob_cylinder_003.modifiers.new('Subdivision', 'SUBSURF')
_m.levels = 2
ob_cylinder_004.parent = ob_mushroom
ob_cylinder_004.matrix_parent_inverse = Matrix(((4.447, -0.0, 0.0, -0.0), (-0.0, 4.447, -0.0, 0.0), (0.0, -0.0, 0.6762, -1.014), (-0.0, 0.0, -0.0, 1.0)))
ob_cylinder_004.location = (0.8708, 0.7996, 2.254)
ob_cylinder_004.rotation_euler = (5.085, 0.867, 5.666)
ob_cylinder_004.scale = (0.1092, 0.1092, 0.02071)
_m = ob_cylinder_004.modifiers.new('Subdivision', 'SUBSURF')
_m.levels = 2
ob_cylinder_005.parent = ob_mushroom
ob_cylinder_005.matrix_parent_inverse = Matrix(((4.447, -0.0, 0.0, -0.0), (-0.0, 4.447, -0.0, 0.0), (0.0, -0.0, 0.6762, -1.014), (-0.0, 0.0, -0.0, 1.0)))
ob_cylinder_005.location = (0.5207, 0.9584, 2.481)
ob_cylinder_005.rotation_euler = (5.605, 0.9109, 6.574)
ob_cylinder_005.scale = (0.1281, 0.1281, 0.02429)
_m = ob_cylinder_005.modifiers.new('Subdivision', 'SUBSURF')
_m.levels = 2
ob_cylinder_006.parent = ob_mushroom
ob_cylinder_006.matrix_parent_inverse = Matrix(((4.447, -0.0, 0.0, -0.0), (-0.0, 4.447, -0.0, 0.0), (0.0, -0.0, 0.6762, -1.014), (-0.0, 0.0, -0.0, 1.0)))
ob_cylinder_006.location = (0.2298, 0.8179, 2.79)
ob_cylinder_006.rotation_euler = (5.907, 0.5901, 7.025)
ob_cylinder_006.scale = (0.1527, 0.1527, 0.02895)
_m = ob_cylinder_006.modifiers.new('Subdivision', 'SUBSURF')
_m.levels = 2
ob_cylinder_007.parent = ob_mushroom
ob_cylinder_007.matrix_parent_inverse = Matrix(((4.447, -0.0, 0.0, -0.0), (-0.0, 4.447, -0.0, 0.0), (0.0, -0.0, 0.6762, -1.014), (-0.0, 0.0, -0.0, 1.0)))
ob_cylinder_007.location = (0.2619, 0.2914, 3.027)
ob_cylinder_007.rotation_euler = (6.503, 0.0642, 8.274)
ob_cylinder_007.scale = (0.112, 0.112, 0.02124)
_m = ob_cylinder_007.modifiers.new('Subdivision', 'SUBSURF')
_m.levels = 2
ob_cylinder_008.parent = ob_mushroom
ob_cylinder_008.matrix_parent_inverse = Matrix(((4.447, -0.0, 0.0, -0.0), (-0.0, 4.447, -0.0, 0.0), (0.0, -0.0, 0.6762, -1.014), (-0.0, 0.0, -0.0, 1.0)))
ob_cylinder_008.location = (0.4524, -0.1711, 2.922)
ob_cylinder_008.rotation_euler = (6.749, 0.3058, 6.697)
ob_cylinder_008.scale = (0.1488, 0.1488, 0.02822)
_m = ob_cylinder_008.modifiers.new('Subdivision', 'SUBSURF')
_m.levels = 2
ob_cylinder_009.parent = ob_mushroom
ob_cylinder_009.matrix_parent_inverse = Matrix(((4.447, -0.0, 0.0, -0.0), (-0.0, 4.447, -0.0, 0.0), (0.0, -0.0, 0.6762, -1.014), (-0.0, 0.0, -0.0, 1.0)))
ob_cylinder_009.location = (0.6739, -0.3632, 2.669)
ob_cylinder_009.rotation_euler = (7.232, 0.09703, 7.079)
ob_cylinder_009.scale = (0.189, 0.189, 0.03586)
_m = ob_cylinder_009.modifiers.new('Subdivision', 'SUBSURF')
_m.levels = 2
ob_cylinder_010.parent = ob_mushroom
ob_cylinder_010.matrix_parent_inverse = Matrix(((4.447, -0.0, 0.0, -0.0), (-0.0, 4.447, -0.0, 0.0), (0.0, -0.0, 0.6762, -1.014), (-0.0, 0.0, -0.0, 1.0)))
ob_cylinder_010.location = (0.8434, -0.5923, 2.234)
ob_cylinder_010.rotation_euler = (7.318, -0.01767, 7.124)
ob_cylinder_010.scale = (0.1345, 0.1345, 0.02551)
_m = ob_cylinder_010.modifiers.new('Subdivision', 'SUBSURF')
_m.levels = 2
ob_cylinder_011.parent = ob_mushroom
ob_cylinder_011.matrix_parent_inverse = Matrix(((4.447, -0.0, 0.0, -0.0), (-0.0, 4.447, -0.0, 0.0), (0.0, -0.0, 0.6762, -1.014), (-0.0, 0.0, -0.0, 1.0)))
ob_cylinder_011.location = (0.4565, -0.9296, 2.141)
ob_cylinder_011.rotation_euler = (7.262, -0.2136, 6.794)
ob_cylinder_011.scale = (0.1345, 0.1345, 0.02551)
_m = ob_cylinder_011.modifiers.new('Subdivision', 'SUBSURF')
_m.levels = 2
ob_cylinder_012.parent = ob_mushroom
ob_cylinder_012.matrix_parent_inverse = Matrix(((4.447, -0.0, 0.0, -0.0), (-0.0, 4.447, -0.0, 0.0), (0.0, -0.0, 0.6762, -1.014), (-0.0, 0.0, -0.0, 1.0)))
ob_cylinder_012.location = (-0.02707, -1.022, 2.124)
ob_cylinder_012.rotation_euler = (7.39, -0.3511, 6.429)
ob_cylinder_012.scale = (0.1345, 0.1345, 0.02551)
_m = ob_cylinder_012.modifiers.new('Subdivision', 'SUBSURF')
_m.levels = 2
ob_cylinder_013.parent = ob_mushroom
ob_cylinder_013.matrix_parent_inverse = Matrix(((4.447, -0.0, 0.0, -0.0), (-0.0, 4.447, -0.0, 0.0), (0.0, -0.0, 0.6762, -1.014), (-0.0, 0.0, -0.0, 1.0)))
ob_cylinder_013.location = (-0.3139, -0.5911, 2.712)
ob_cylinder_013.rotation_euler = (7.068, -0.4838, 6.228)
ob_cylinder_013.scale = (0.1345, 0.1345, 0.02551)
_m = ob_cylinder_013.modifiers.new('Subdivision', 'SUBSURF')
_m.levels = 2
ob_cylinder_014.parent = ob_mushroom
ob_cylinder_014.matrix_parent_inverse = Matrix(((4.447, -0.0, 0.0, -0.0), (-0.0, 4.447, -0.0, 0.0), (0.0, -0.0, 0.6762, -1.014), (-0.0, 0.0, -0.0, 1.0)))
ob_cylinder_014.location = (-0.09944, -0.2581, 3.009)
ob_cylinder_014.rotation_euler = (6.607, -0.2863, 6.456)
ob_cylinder_014.scale = (0.1345, 0.1345, 0.02551)
_m = ob_cylinder_014.modifiers.new('Subdivision', 'SUBSURF')
_m.levels = 2
ob_cylinder_015.parent = ob_mushroom
ob_cylinder_015.matrix_parent_inverse = Matrix(((4.447, -0.0, 0.0, -0.0), (-0.0, 4.447, -0.0, 0.0), (0.0, -0.0, 0.6762, -1.014), (-0.0, 0.0, -0.0, 1.0)))
ob_cylinder_015.location = (-0.48, -0.05869, 2.947)
ob_cylinder_015.rotation_euler = (6.295, -0.4541, 6.523)
ob_cylinder_015.scale = (0.1345, 0.1345, 0.02551)
_m = ob_cylinder_015.modifiers.new('Subdivision', 'SUBSURF')
_m.levels = 2
ob_cylinder_016.parent = ob_mushroom
ob_cylinder_016.matrix_parent_inverse = Matrix(((4.447, -0.0, 0.0, -0.0), (-0.0, 4.447, -0.0, 0.0), (0.0, -0.0, 0.6762, -1.014), (-0.0, 0.0, -0.0, 1.0)))
ob_cylinder_016.location = (-0.2887, 0.449, 2.967)
ob_cylinder_016.rotation_euler = (5.945, -0.09594, 6.389)
ob_cylinder_016.scale = (0.1345, 0.1345, 0.02551)
_m = ob_cylinder_016.modifiers.new('Subdivision', 'SUBSURF')
_m.levels = 2
ob_cylinder_017.parent = ob_mushroom
ob_cylinder_017.matrix_parent_inverse = Matrix(((4.447, -0.0, 0.0, -0.0), (-0.0, 4.447, -0.0, 0.0), (0.0, -0.0, 0.6762, -1.014), (-0.0, 0.0, -0.0, 1.0)))
ob_cylinder_017.location = (-0.3667, 0.9125, 2.678)
ob_cylinder_017.rotation_euler = (5.444, -0.522, 6.254)
ob_cylinder_017.scale = (0.1345, 0.1345, 0.02551)
_m = ob_cylinder_017.modifiers.new('Subdivision', 'SUBSURF')
_m.levels = 2
ob_cylinder_018.parent = ob_mushroom
ob_cylinder_018.matrix_parent_inverse = Matrix(((4.447, -0.0, 0.0, -0.0), (-0.0, 4.447, -0.0, 0.0), (0.0, -0.0, 0.6762, -1.014), (-0.0, 0.0, -0.0, 1.0)))
ob_cylinder_018.location = (-0.3673, 1.083, 2.311)
ob_cylinder_018.rotation_euler = (4.91, -0.3682, 6.42)
ob_cylinder_018.scale = (0.1345, 0.1345, 0.02551)
_m = ob_cylinder_018.modifiers.new('Subdivision', 'SUBSURF')
_m.levels = 2
ob_cylinder_019.parent = ob_mushroom
ob_cylinder_019.matrix_parent_inverse = Matrix(((4.447, -0.0, 0.0, -0.0), (-0.0, 4.447, -0.0, 0.0), (0.0, -0.0, 0.6762, -1.014), (-0.0, 0.0, -0.0, 1.0)))
ob_cylinder_019.location = (0.02423, 1.135, 2.064)
ob_cylinder_019.rotation_euler = (4.698, -0.3425, 6.16)
ob_cylinder_019.scale = (0.1828, 0.1828, 0.03468)
_m = ob_cylinder_019.modifiers.new('Subdivision', 'SUBSURF')
_m.levels = 2
ob_cylinder_020.parent = ob_mushroom
ob_cylinder_020.matrix_parent_inverse = Matrix(((4.447, -0.0, 0.0, -0.0), (-0.0, 4.447, -0.0, 0.0), (0.0, -0.0, 0.6762, -1.014), (-0.0, 0.0, -0.0, 1.0)))
ob_cylinder_020.location = (0.027, 1.092, 2.463)
ob_cylinder_020.rotation_euler = (5.211, -0.3022, 5.953)
ob_cylinder_020.scale = (0.1345, 0.1345, 0.02551)
_m = ob_cylinder_020.modifiers.new('Subdivision', 'SUBSURF')
_m.levels = 2
ob_cylinder_021.parent = ob_mushroom
ob_cylinder_021.matrix_parent_inverse = Matrix(((4.447, -0.0, 0.0, -0.0), (-0.0, 4.447, -0.0, 0.0), (0.0, -0.0, 0.6762, -1.014), (-0.0, 0.0, -0.0, 1.0)))
ob_cylinder_021.location = (0.4967, 1.08, 2.102)
ob_cylinder_021.rotation_euler = (4.774, -0.4045, 5.914)
ob_cylinder_021.scale = (0.1345, 0.1345, 0.02551)
_m = ob_cylinder_021.modifiers.new('Subdivision', 'SUBSURF')
_m.levels = 2
ob_cylinder_022.parent = ob_mushroom
ob_cylinder_022.matrix_parent_inverse = Matrix(((4.447, -0.0, 0.0, -0.0), (-0.0, 4.447, -0.0, 0.0), (0.0, -0.0, 0.6762, -1.014), (-0.0, 0.0, -0.0, 1.0)))
ob_cylinder_022.location = (-0.7975, 0.9048, 2.109)
ob_cylinder_022.rotation_euler = (4.832, -0.4053, 6.929)
ob_cylinder_022.scale = (0.1345, 0.1345, 0.02551)
_m = ob_cylinder_022.modifiers.new('Subdivision', 'SUBSURF')
_m.levels = 2
ob_cylinder_023.parent = ob_mushroom
ob_cylinder_023.matrix_parent_inverse = Matrix(((4.447, -0.0, 0.0, -0.0), (-0.0, 4.447, -0.0, 0.0), (0.0, -0.0, 0.6762, -1.014), (-0.0, 0.0, -0.0, 1.0)))
ob_cylinder_023.location = (-0.7927, 0.666, 2.555)
ob_cylinder_023.rotation_euler = (5.305, -0.3394, 7.042)
ob_cylinder_023.scale = (0.1345, 0.1345, 0.02551)
_m = ob_cylinder_023.modifiers.new('Subdivision', 'SUBSURF')
_m.levels = 2
ob_cylinder_024.parent = ob_mushroom
ob_cylinder_024.matrix_parent_inverse = Matrix(((4.447, -0.0, 0.0, -0.0), (-0.0, 4.447, -0.0, 0.0), (0.0, -0.0, 0.6762, -1.014), (-0.0, 0.0, -0.0, 1.0)))
ob_cylinder_024.location = (-0.8447, 0.1972, 2.68)
ob_cylinder_024.rotation_euler = (5.531, -0.2263, 7.574)
ob_cylinder_024.scale = (0.1345, 0.1345, 0.02551)
_m = ob_cylinder_024.modifiers.new('Subdivision', 'SUBSURF')
_m.levels = 2
ob_cylinder_025.parent = ob_mushroom
ob_cylinder_025.matrix_parent_inverse = Matrix(((4.447, -0.0, 0.0, -0.0), (-0.0, 4.447, -0.0, 0.0), (0.0, -0.0, 0.6762, -1.014), (-0.0, 0.0, -0.0, 1.0)))
ob_cylinder_025.location = (-0.7375, -0.3006, 2.649)
ob_cylinder_025.rotation_euler = (5.727, -0.7694, 7.624)
ob_cylinder_025.scale = (0.1345, 0.1345, 0.02551)
_m = ob_cylinder_025.modifiers.new('Subdivision', 'SUBSURF')
_m.levels = 2
ob_cylinder_026.parent = ob_mushroom
ob_cylinder_026.matrix_parent_inverse = Matrix(((4.447, -0.0, 0.0, -0.0), (-0.0, 4.447, -0.0, 0.0), (0.0, -0.0, 0.6762, -1.014), (-0.0, 0.0, -0.0, 1.0)))
ob_cylinder_026.location = (-0.9371, -0.3085, 2.362)
ob_cylinder_026.rotation_euler = (5.437, -0.8903, 7.775)
ob_cylinder_026.scale = (0.1345, 0.1345, 0.02551)
_m = ob_cylinder_026.modifiers.new('Subdivision', 'SUBSURF')
_m.levels = 2
ob_cylinder_027.parent = ob_mushroom
ob_cylinder_027.matrix_parent_inverse = Matrix(((4.447, -0.0, 0.0, -0.0), (-0.0, 4.447, -0.0, 0.0), (0.0, -0.0, 0.6762, -1.014), (-0.0, 0.0, -0.0, 1.0)))
ob_cylinder_027.location = (-1.054, 0.2063, 2.355)
ob_cylinder_027.rotation_euler = (5.286, -0.5827, 7.447)
ob_cylinder_027.scale = (0.1345, 0.1345, 0.02551)
_m = ob_cylinder_027.modifiers.new('Subdivision', 'SUBSURF')
_m.levels = 2
ob_cylinder_028.parent = ob_mushroom
ob_cylinder_028.matrix_parent_inverse = Matrix(((4.447, -0.0, 0.0, -0.0), (-0.0, 4.447, -0.0, 0.0), (0.0, -0.0, 0.6762, -1.014), (-0.0, 0.0, -0.0, 1.0)))
ob_cylinder_028.location = (-1.127, 0.4017, 2.084)
ob_cylinder_028.rotation_euler = (4.93, -0.7082, 7.503)
ob_cylinder_028.scale = (0.1345, 0.1345, 0.02551)
_m = ob_cylinder_028.modifiers.new('Subdivision', 'SUBSURF')
_m.levels = 2
ob_cylinder_029.parent = ob_mushroom
ob_cylinder_029.matrix_parent_inverse = Matrix(((4.447, -0.0, 0.0, -0.0), (-0.0, 4.447, -0.0, 0.0), (0.0, -0.0, 0.6762, -1.014), (-0.0, 0.0, -0.0, 1.0)))
ob_cylinder_029.location = (-1.121, -0.1391, 2.059)
ob_cylinder_029.rotation_euler = (5.192, -0.8098, 7.727)
ob_cylinder_029.scale = (0.1345, 0.1345, 0.02551)
_m = ob_cylinder_029.modifiers.new('Subdivision', 'SUBSURF')
_m.levels = 2
ob_cylinder_030.parent = ob_mushroom
ob_cylinder_030.matrix_parent_inverse = Matrix(((4.447, -0.0, 0.0, -0.0), (-0.0, 4.447, -0.0, 0.0), (0.0, -0.0, 0.6762, -1.014), (-0.0, 0.0, -0.0, 1.0)))
ob_cylinder_030.location = (-0.81, -0.7242, 2.073)
ob_cylinder_030.rotation_euler = (5.3, -0.8753, 8.052)
ob_cylinder_030.scale = (0.1345, 0.1345, 0.02551)
_m = ob_cylinder_030.modifiers.new('Subdivision', 'SUBSURF')
_m.levels = 2
ob_cylinder_031.parent = ob_mushroom
ob_cylinder_031.matrix_parent_inverse = Matrix(((4.447, -0.0, 0.0, -0.0), (-0.0, 4.447, -0.0, 0.0), (0.0, -0.0, 0.6762, -1.014), (-0.0, 0.0, -0.0, 1.0)))
ob_cylinder_031.location = (-0.638, -0.6051, 2.433)
ob_cylinder_031.rotation_euler = (5.652, -0.8144, 7.894)
ob_cylinder_031.scale = (0.2298, 0.2298, 0.04359)
_m = ob_cylinder_031.modifiers.new('Subdivision', 'SUBSURF')
_m.levels = 2
ob_cylinder_032.parent = ob_mushroom
ob_cylinder_032.matrix_parent_inverse = Matrix(((4.447, -0.0, 0.0, -0.0), (-0.0, 4.447, -0.0, 0.0), (0.0, -0.0, 0.6762, -1.014), (-0.0, 0.0, -0.0, 1.0)))
ob_cylinder_032.location = (0.1494, -0.6023, 2.708)
ob_cylinder_032.rotation_euler = (7.193, -0.02493, 6.506)
ob_cylinder_032.scale = (0.2124, 0.2124, 0.0403)
_m = ob_cylinder_032.modifiers.new('Subdivision', 'SUBSURF')
_m.levels = 2
ob_cylinder_033.parent = ob_mushroom
ob_cylinder_033.matrix_parent_inverse = Matrix(((4.447, -0.0, 0.0, -0.0), (-0.0, 4.447, -0.0, 0.0), (0.0, -0.0, 0.6762, -1.014), (-0.0, 0.0, -0.0, 1.0)))
ob_cylinder_033.location = (-0.07952, -0.8697, 2.394)
ob_cylinder_033.rotation_euler = (7.195, -0.359, 6.366)
ob_cylinder_033.scale = (0.1682, 0.1682, 0.0319)
_m = ob_cylinder_033.modifiers.new('Subdivision', 'SUBSURF')
_m.levels = 2
ob_cylinder_034.parent = ob_mushroom
ob_cylinder_034.matrix_parent_inverse = Matrix(((4.447, -0.0, 0.0, -0.0), (-0.0, 4.447, -0.0, 0.0), (0.0, -0.0, 0.6762, -1.014), (-0.0, 0.0, -0.0, 1.0)))
ob_cylinder_034.location = (0.9746, -0.2731, 2.373)
ob_cylinder_034.rotation_euler = (6.675, 1.103, 6.181)
ob_cylinder_034.scale = (0.1017, 0.1017, 0.01929)
_m = ob_cylinder_034.modifiers.new('Subdivision', 'SUBSURF')
_m.levels = 2
ob_cylinder_035.parent = ob_mushroom
ob_cylinder_035.matrix_parent_inverse = Matrix(((4.447, -0.0, 0.0, -0.0), (-0.0, 4.447, -0.0, 0.0), (0.0, -0.0, 0.6762, -1.014), (-0.0, 0.0, -0.0, 1.0)))
ob_cylinder_035.location = (1.101, -0.307, 2.092)
ob_cylinder_035.rotation_euler = (6.525, 1.299, 6.358)
ob_cylinder_035.scale = (0.1017, 0.1017, 0.01929)
_m = ob_cylinder_035.modifiers.new('Subdivision', 'SUBSURF')
_m.levels = 2
ob_cylinder_036.parent = ob_mushroom
ob_cylinder_036.matrix_parent_inverse = Matrix(((4.447, -0.0, 0.0, -0.0), (-0.0, 4.447, -0.0, 0.0), (0.0, -0.0, 0.6762, -1.014), (-0.0, 0.0, -0.0, 1.0)))
ob_cylinder_036.location = (1.122, 0.104, 2.195)
ob_cylinder_036.rotation_euler = (6.371, 1.222, 6.199)
ob_cylinder_036.scale = (0.1017, 0.1017, 0.01929)
_m = ob_cylinder_036.modifiers.new('Subdivision', 'SUBSURF')
_m.levels = 2
ob_cylinder_037.parent = ob_mushroom
ob_cylinder_037.matrix_parent_inverse = Matrix(((4.447, -0.0, 0.0, -0.0), (-0.0, 4.447, -0.0, 0.0), (0.0, -0.0, 0.6762, -1.014), (-0.0, 0.0, -0.0, 1.0)))
ob_cylinder_037.location = (1.114, 0.4791, 2.06)
ob_cylinder_037.rotation_euler = (6.038, 1.391, 6.383)
ob_cylinder_037.scale = (0.1017, 0.1017, 0.01929)
_m = ob_cylinder_037.modifiers.new('Subdivision', 'SUBSURF')
_m.levels = 2
ob_cylinder_038.parent = ob_mushroom
ob_cylinder_038.matrix_parent_inverse = Matrix(((4.447, -0.0, 0.0, -0.0), (-0.0, 4.447, -0.0, 0.0), (0.0, -0.0, 0.6762, -1.014), (-0.0, 0.0, -0.0, 1.0)))
ob_cylinder_038.location = (0.5184, 0.4631, 2.883)
ob_cylinder_038.rotation_euler = (5.777, -0.136, 4.708)
ob_cylinder_038.scale = (0.1436, 0.1436, 0.02725)
_m = ob_cylinder_038.modifiers.new('Subdivision', 'SUBSURF')
_m.levels = 2
ob_cylinder_039.parent = ob_mushroom
ob_cylinder_039.matrix_parent_inverse = Matrix(((4.447, -0.0, 0.0, -0.0), (-0.0, 4.447, -0.0, 0.0), (0.0, -0.0, 0.6762, -1.014), (-0.0, 0.0, -0.0, 1.0)))
ob_cylinder_039.location = (0.09805, 0.5741, 2.958)
ob_cylinder_039.rotation_euler = (6.158, 0.3306, 7.099)
ob_cylinder_039.scale = (0.1527, 0.1527, 0.02895)
_m = ob_cylinder_039.modifiers.new('Subdivision', 'SUBSURF')
_m.levels = 2
ob_cylinder_040.parent = ob_mushroom
ob_cylinder_040.matrix_parent_inverse = Matrix(((4.447, -0.0, 0.0, -0.0), (-0.0, 4.447, -0.0, 0.0), (0.0, -0.0, 0.6762, -1.014), (-0.0, 0.0, -0.0, 1.0)))
ob_cylinder_040.location = (-0.01437, 0.2404, 3.042)
ob_cylinder_040.rotation_euler = (6.256, 0.0415, 7.101)
ob_cylinder_040.scale = (0.1527, 0.1527, 0.02895)
_m = ob_cylinder_040.modifiers.new('Subdivision', 'SUBSURF')
_m.levels = 2
ob_cube_001.parent = ob_mushroom_001
ob_cube_001.matrix_parent_inverse = Matrix(((4.447, -0.0, 0.0, -0.0), (-0.0, 4.447, -0.0, 0.0), (0.0, -0.0, 0.6762, -1.014), (-0.0, 0.0, -0.0, 1.0)))
ob_cube_001.location = (0.0, 0.0, 2.438)
ob_cube_001.scale = (0.8773, 0.8773, 0.8773)
ob_cube_001.lock_rotations_4d = False
ob_cube_001.empty_display_type = 'ARROWS'
ob_cube_001.lineart.crease_threshold = 0.0
_m = ob_cube_001.modifiers.new('Subdivision', 'SUBSURF')
_m.levels = 2
_m = ob_cube_001.modifiers.new('Lattice', 'LATTICE')
_m.object = ob_lattice_001
ob_mushroom_001.location = (-1.688e-16, 1.236, 0.74)
ob_mushroom_001.rotation_euler = (0.0, 0.0, 3.142)
ob_mushroom_001.scale = (0.1133, 0.1133, 0.745)
_m = ob_mushroom_001.modifiers.new('Subdivision', 'SUBSURF')
_m.levels = 2
ob_lattice_001.parent = ob_mushroom_001
ob_lattice_001.matrix_parent_inverse = Matrix(((4.447, -0.0, 0.0, -0.0), (-0.0, 4.447, -0.0, 0.0), (0.0, -0.0, 0.6762, -1.014), (-0.0, 0.0, -0.0, 1.0)))
ob_lattice_001.location = (0.0, 0.0, 2.379)
ob_lattice_001.scale = (2.573, 2.573, 2.296)
ob_cylinder_041.parent = ob_mushroom_001
ob_cylinder_041.matrix_parent_inverse = Matrix(((4.447, -0.0, 0.0, -0.0), (-0.0, 4.447, -0.0, 0.0), (0.0, -0.0, 0.6762, -1.014), (-0.0, 0.0, -0.0, 1.0)))
ob_cylinder_041.location = (0.9466, 0.006142, 2.523)
ob_cylinder_041.rotation_euler = (6.054, 0.9777, 6.161)
ob_cylinder_041.scale = (0.1017, 0.1017, 0.01929)
_m = ob_cylinder_041.modifiers.new('Subdivision', 'SUBSURF')
_m.levels = 2
ob_cylinder_042.parent = ob_mushroom_001
ob_cylinder_042.matrix_parent_inverse = Matrix(((4.447, -0.0, 0.0, -0.0), (-0.0, 4.447, -0.0, 0.0), (0.0, -0.0, 0.6762, -1.014), (-0.0, 0.0, -0.0, 1.0)))
ob_cylinder_042.location = (0.9235, 0.4393, 2.521)
ob_cylinder_042.rotation_euler = (5.998, 0.9677, 6.093)
ob_cylinder_042.scale = (0.1436, 0.1436, 0.02725)
_m = ob_cylinder_042.modifiers.new('Subdivision', 'SUBSURF')
_m.levels = 2
ob_cylinder_043.parent = ob_mushroom_001
ob_cylinder_043.matrix_parent_inverse = Matrix(((4.447, -0.0, 0.0, -0.0), (-0.0, 4.447, -0.0, 0.0), (0.0, -0.0, 0.6762, -1.014), (-0.0, 0.0, -0.0, 1.0)))
ob_cylinder_043.location = (0.6337, 0.6548, 2.73)
ob_cylinder_043.rotation_euler = (5.906, 0.6409, 6.196)
ob_cylinder_043.scale = (0.07247, 0.07247, 0.01375)
_m = ob_cylinder_043.modifiers.new('Subdivision', 'SUBSURF')
_m.levels = 2
ob_cylinder_044.parent = ob_mushroom_001
ob_cylinder_044.matrix_parent_inverse = Matrix(((4.447, -0.0, 0.0, -0.0), (-0.0, 4.447, -0.0, 0.0), (0.0, -0.0, 0.6762, -1.014), (-0.0, 0.0, -0.0, 1.0)))
ob_cylinder_044.location = (0.7118, 0.1474, 2.821)
ob_cylinder_044.rotation_euler = (6.175, 0.7493, 6.256)
ob_cylinder_044.scale = (0.1477, 0.1477, 0.02802)
_m = ob_cylinder_044.modifiers.new('Subdivision', 'SUBSURF')
_m.levels = 2
ob_cylinder_045.parent = ob_mushroom_001
ob_cylinder_045.matrix_parent_inverse = Matrix(((4.447, -0.0, 0.0, -0.0), (-0.0, 4.447, -0.0, 0.0), (0.0, -0.0, 0.6762, -1.014), (-0.0, 0.0, -0.0, 1.0)))
ob_cylinder_045.location = (0.8708, 0.7996, 2.254)
ob_cylinder_045.rotation_euler = (5.085, 0.867, 5.666)
ob_cylinder_045.scale = (0.1092, 0.1092, 0.02071)
_m = ob_cylinder_045.modifiers.new('Subdivision', 'SUBSURF')
_m.levels = 2
ob_cylinder_046.parent = ob_mushroom_001
ob_cylinder_046.matrix_parent_inverse = Matrix(((4.447, -0.0, 0.0, -0.0), (-0.0, 4.447, -0.0, 0.0), (0.0, -0.0, 0.6762, -1.014), (-0.0, 0.0, -0.0, 1.0)))
ob_cylinder_046.location = (0.5207, 0.9584, 2.481)
ob_cylinder_046.rotation_euler = (5.605, 0.9109, 6.574)
ob_cylinder_046.scale = (0.1281, 0.1281, 0.02429)
_m = ob_cylinder_046.modifiers.new('Subdivision', 'SUBSURF')
_m.levels = 2
ob_cylinder_047.parent = ob_mushroom_001
ob_cylinder_047.matrix_parent_inverse = Matrix(((4.447, -0.0, 0.0, -0.0), (-0.0, 4.447, -0.0, 0.0), (0.0, -0.0, 0.6762, -1.014), (-0.0, 0.0, -0.0, 1.0)))
ob_cylinder_047.location = (0.2298, 0.8179, 2.79)
ob_cylinder_047.rotation_euler = (5.907, 0.5901, 7.025)
ob_cylinder_047.scale = (0.1527, 0.1527, 0.02895)
_m = ob_cylinder_047.modifiers.new('Subdivision', 'SUBSURF')
_m.levels = 2
ob_cylinder_048.parent = ob_mushroom_001
ob_cylinder_048.matrix_parent_inverse = Matrix(((4.447, -0.0, 0.0, -0.0), (-0.0, 4.447, -0.0, 0.0), (0.0, -0.0, 0.6762, -1.014), (-0.0, 0.0, -0.0, 1.0)))
ob_cylinder_048.location = (0.2619, 0.2914, 3.027)
ob_cylinder_048.rotation_euler = (6.503, 0.0642, 8.274)
ob_cylinder_048.scale = (0.112, 0.112, 0.02124)
_m = ob_cylinder_048.modifiers.new('Subdivision', 'SUBSURF')
_m.levels = 2
ob_cylinder_049.parent = ob_mushroom_001
ob_cylinder_049.matrix_parent_inverse = Matrix(((4.447, -0.0, 0.0, -0.0), (-0.0, 4.447, -0.0, 0.0), (0.0, -0.0, 0.6762, -1.014), (-0.0, 0.0, -0.0, 1.0)))
ob_cylinder_049.location = (0.4524, -0.1711, 2.922)
ob_cylinder_049.rotation_euler = (6.749, 0.3058, 6.697)
ob_cylinder_049.scale = (0.1488, 0.1488, 0.02822)
_m = ob_cylinder_049.modifiers.new('Subdivision', 'SUBSURF')
_m.levels = 2
ob_cylinder_050.parent = ob_mushroom_001
ob_cylinder_050.matrix_parent_inverse = Matrix(((4.447, -0.0, 0.0, -0.0), (-0.0, 4.447, -0.0, 0.0), (0.0, -0.0, 0.6762, -1.014), (-0.0, 0.0, -0.0, 1.0)))
ob_cylinder_050.location = (0.6762, -0.3667, 2.672)
ob_cylinder_050.rotation_euler = (7.232, 0.09703, 7.079)
ob_cylinder_050.scale = (0.189, 0.189, 0.03586)
_m = ob_cylinder_050.modifiers.new('Subdivision', 'SUBSURF')
_m.levels = 2
ob_cylinder_051.parent = ob_mushroom_001
ob_cylinder_051.matrix_parent_inverse = Matrix(((4.447, -0.0, 0.0, -0.0), (-0.0, 4.447, -0.0, 0.0), (0.0, -0.0, 0.6762, -1.014), (-0.0, 0.0, -0.0, 1.0)))
ob_cylinder_051.location = (0.8434, -0.5923, 2.234)
ob_cylinder_051.rotation_euler = (7.318, -0.01767, 7.124)
ob_cylinder_051.scale = (0.1345, 0.1345, 0.02551)
_m = ob_cylinder_051.modifiers.new('Subdivision', 'SUBSURF')
_m.levels = 2
ob_cylinder_052.parent = ob_mushroom_001
ob_cylinder_052.matrix_parent_inverse = Matrix(((4.447, -0.0, 0.0, -0.0), (-0.0, 4.447, -0.0, 0.0), (0.0, -0.0, 0.6762, -1.014), (-0.0, 0.0, -0.0, 1.0)))
ob_cylinder_052.location = (0.4565, -0.9296, 2.141)
ob_cylinder_052.rotation_euler = (7.262, -0.2136, 6.794)
ob_cylinder_052.scale = (0.1345, 0.1345, 0.02551)
_m = ob_cylinder_052.modifiers.new('Subdivision', 'SUBSURF')
_m.levels = 2
ob_cylinder_053.parent = ob_mushroom_001
ob_cylinder_053.matrix_parent_inverse = Matrix(((4.447, -0.0, 0.0, -0.0), (-0.0, 4.447, -0.0, 0.0), (0.0, -0.0, 0.6762, -1.014), (-0.0, 0.0, -0.0, 1.0)))
ob_cylinder_053.location = (-0.02707, -1.022, 2.124)
ob_cylinder_053.rotation_euler = (7.39, -0.3511, 6.429)
ob_cylinder_053.scale = (0.1345, 0.1345, 0.02551)
_m = ob_cylinder_053.modifiers.new('Subdivision', 'SUBSURF')
_m.levels = 2
ob_cylinder_054.parent = ob_mushroom_001
ob_cylinder_054.matrix_parent_inverse = Matrix(((4.447, -0.0, 0.0, -0.0), (-0.0, 4.447, -0.0, 0.0), (0.0, -0.0, 0.6762, -1.014), (-0.0, 0.0, -0.0, 1.0)))
ob_cylinder_054.location = (-0.3139, -0.5911, 2.712)
ob_cylinder_054.rotation_euler = (7.068, -0.4838, 6.228)
ob_cylinder_054.scale = (0.1345, 0.1345, 0.02551)
_m = ob_cylinder_054.modifiers.new('Subdivision', 'SUBSURF')
_m.levels = 2
ob_cylinder_055.parent = ob_mushroom_001
ob_cylinder_055.matrix_parent_inverse = Matrix(((4.447, -0.0, 0.0, -0.0), (-0.0, 4.447, -0.0, 0.0), (0.0, -0.0, 0.6762, -1.014), (-0.0, 0.0, -0.0, 1.0)))
ob_cylinder_055.location = (-0.09944, -0.2581, 3.009)
ob_cylinder_055.rotation_euler = (6.607, -0.2863, 6.456)
ob_cylinder_055.scale = (0.1345, 0.1345, 0.02551)
_m = ob_cylinder_055.modifiers.new('Subdivision', 'SUBSURF')
_m.levels = 2
ob_cylinder_056.parent = ob_mushroom_001
ob_cylinder_056.matrix_parent_inverse = Matrix(((4.447, -0.0, 0.0, -0.0), (-0.0, 4.447, -0.0, 0.0), (0.0, -0.0, 0.6762, -1.014), (-0.0, 0.0, -0.0, 1.0)))
ob_cylinder_056.location = (-0.48, -0.05869, 2.947)
ob_cylinder_056.rotation_euler = (6.295, -0.4541, 6.523)
ob_cylinder_056.scale = (0.1345, 0.1345, 0.02551)
_m = ob_cylinder_056.modifiers.new('Subdivision', 'SUBSURF')
_m.levels = 2
ob_cylinder_057.parent = ob_mushroom_001
ob_cylinder_057.matrix_parent_inverse = Matrix(((4.447, -0.0, 0.0, -0.0), (-0.0, 4.447, -0.0, 0.0), (0.0, -0.0, 0.6762, -1.014), (-0.0, 0.0, -0.0, 1.0)))
ob_cylinder_057.location = (-0.2887, 0.449, 2.967)
ob_cylinder_057.rotation_euler = (5.945, -0.09594, 6.389)
ob_cylinder_057.scale = (0.1345, 0.1345, 0.02551)
_m = ob_cylinder_057.modifiers.new('Subdivision', 'SUBSURF')
_m.levels = 2
ob_cylinder_058.parent = ob_mushroom_001
ob_cylinder_058.matrix_parent_inverse = Matrix(((4.447, -0.0, 0.0, -0.0), (-0.0, 4.447, -0.0, 0.0), (0.0, -0.0, 0.6762, -1.014), (-0.0, 0.0, -0.0, 1.0)))
ob_cylinder_058.location = (-0.3667, 0.9125, 2.678)
ob_cylinder_058.rotation_euler = (5.444, -0.522, 6.254)
ob_cylinder_058.scale = (0.1345, 0.1345, 0.02551)
_m = ob_cylinder_058.modifiers.new('Subdivision', 'SUBSURF')
_m.levels = 2
ob_cylinder_059.parent = ob_mushroom_001
ob_cylinder_059.matrix_parent_inverse = Matrix(((4.447, -0.0, 0.0, -0.0), (-0.0, 4.447, -0.0, 0.0), (0.0, -0.0, 0.6762, -1.014), (-0.0, 0.0, -0.0, 1.0)))
ob_cylinder_059.location = (-0.361, 1.065, 2.313)
ob_cylinder_059.rotation_euler = (4.91, -0.3682, 6.42)
ob_cylinder_059.scale = (0.1345, 0.1345, 0.02551)
_m = ob_cylinder_059.modifiers.new('Subdivision', 'SUBSURF')
_m.levels = 2
ob_cylinder_060.parent = ob_mushroom_001
ob_cylinder_060.matrix_parent_inverse = Matrix(((4.447, -0.0, 0.0, -0.0), (-0.0, 4.447, -0.0, 0.0), (0.0, -0.0, 0.6762, -1.014), (-0.0, 0.0, -0.0, 1.0)))
ob_cylinder_060.location = (0.02186, 1.121, 2.066)
ob_cylinder_060.rotation_euler = (4.698, -0.3425, 6.16)
ob_cylinder_060.scale = (0.1828, 0.1828, 0.03468)
_m = ob_cylinder_060.modifiers.new('Subdivision', 'SUBSURF')
_m.levels = 2
ob_cylinder_061.parent = ob_mushroom_001
ob_cylinder_061.matrix_parent_inverse = Matrix(((4.447, -0.0, 0.0, -0.0), (-0.0, 4.447, -0.0, 0.0), (0.0, -0.0, 0.6762, -1.014), (-0.0, 0.0, -0.0, 1.0)))
ob_cylinder_061.location = (0.02256, 1.06, 2.458)
ob_cylinder_061.rotation_euler = (5.135, -0.3166, 5.985)
ob_cylinder_061.scale = (0.1345, 0.1345, 0.02551)
_m = ob_cylinder_061.modifiers.new('Subdivision', 'SUBSURF')
_m.levels = 2
ob_cylinder_062.parent = ob_mushroom_001
ob_cylinder_062.matrix_parent_inverse = Matrix(((4.447, -0.0, 0.0, -0.0), (-0.0, 4.447, -0.0, 0.0), (0.0, -0.0, 0.6762, -1.014), (-0.0, 0.0, -0.0, 1.0)))
ob_cylinder_062.location = (0.4967, 1.08, 2.102)
ob_cylinder_062.rotation_euler = (4.774, -0.4045, 5.914)
ob_cylinder_062.scale = (0.1345, 0.1345, 0.02551)
_m = ob_cylinder_062.modifiers.new('Subdivision', 'SUBSURF')
_m.levels = 2
ob_cylinder_063.parent = ob_mushroom_001
ob_cylinder_063.matrix_parent_inverse = Matrix(((4.447, -0.0, 0.0, -0.0), (-0.0, 4.447, -0.0, 0.0), (0.0, -0.0, 0.6762, -1.014), (-0.0, 0.0, -0.0, 1.0)))
ob_cylinder_063.location = (-0.7975, 0.9048, 2.109)
ob_cylinder_063.rotation_euler = (4.832, -0.4053, 6.929)
ob_cylinder_063.scale = (0.1345, 0.1345, 0.02551)
_m = ob_cylinder_063.modifiers.new('Subdivision', 'SUBSURF')
_m.levels = 2
ob_cylinder_064.parent = ob_mushroom_001
ob_cylinder_064.matrix_parent_inverse = Matrix(((4.447, -0.0, 0.0, -0.0), (-0.0, 4.447, -0.0, 0.0), (0.0, -0.0, 0.6762, -1.014), (-0.0, 0.0, -0.0, 1.0)))
ob_cylinder_064.location = (-0.7927, 0.666, 2.555)
ob_cylinder_064.rotation_euler = (5.305, -0.3394, 7.042)
ob_cylinder_064.scale = (0.1345, 0.1345, 0.02551)
_m = ob_cylinder_064.modifiers.new('Subdivision', 'SUBSURF')
_m.levels = 2
ob_cylinder_065.parent = ob_mushroom_001
ob_cylinder_065.matrix_parent_inverse = Matrix(((4.447, -0.0, 0.0, -0.0), (-0.0, 4.447, -0.0, 0.0), (0.0, -0.0, 0.6762, -1.014), (-0.0, 0.0, -0.0, 1.0)))
ob_cylinder_065.location = (-0.8447, 0.1972, 2.68)
ob_cylinder_065.rotation_euler = (5.531, -0.2263, 7.574)
ob_cylinder_065.scale = (0.1345, 0.1345, 0.02551)
_m = ob_cylinder_065.modifiers.new('Subdivision', 'SUBSURF')
_m.levels = 2
ob_cylinder_066.parent = ob_mushroom_001
ob_cylinder_066.matrix_parent_inverse = Matrix(((4.447, -0.0, 0.0, -0.0), (-0.0, 4.447, -0.0, 0.0), (0.0, -0.0, 0.6762, -1.014), (-0.0, 0.0, -0.0, 1.0)))
ob_cylinder_066.location = (-0.7375, -0.3006, 2.649)
ob_cylinder_066.rotation_euler = (5.727, -0.7694, 7.624)
ob_cylinder_066.scale = (0.1345, 0.1345, 0.02551)
_m = ob_cylinder_066.modifiers.new('Subdivision', 'SUBSURF')
_m.levels = 2
ob_cylinder_067.parent = ob_mushroom_001
ob_cylinder_067.matrix_parent_inverse = Matrix(((4.447, -0.0, 0.0, -0.0), (-0.0, 4.447, -0.0, 0.0), (0.0, -0.0, 0.6762, -1.014), (-0.0, 0.0, -0.0, 1.0)))
ob_cylinder_067.location = (-0.9371, -0.3085, 2.362)
ob_cylinder_067.rotation_euler = (5.437, -0.8903, 7.775)
ob_cylinder_067.scale = (0.1345, 0.1345, 0.02551)
_m = ob_cylinder_067.modifiers.new('Subdivision', 'SUBSURF')
_m.levels = 2
ob_cylinder_068.parent = ob_mushroom_001
ob_cylinder_068.matrix_parent_inverse = Matrix(((4.447, -0.0, 0.0, -0.0), (-0.0, 4.447, -0.0, 0.0), (0.0, -0.0, 0.6762, -1.014), (-0.0, 0.0, -0.0, 1.0)))
ob_cylinder_068.location = (-1.054, 0.2063, 2.355)
ob_cylinder_068.rotation_euler = (5.286, -0.5827, 7.447)
ob_cylinder_068.scale = (0.1345, 0.1345, 0.02551)
_m = ob_cylinder_068.modifiers.new('Subdivision', 'SUBSURF')
_m.levels = 2
ob_cylinder_069.parent = ob_mushroom_001
ob_cylinder_069.matrix_parent_inverse = Matrix(((4.447, -0.0, 0.0, -0.0), (-0.0, 4.447, -0.0, 0.0), (0.0, -0.0, 0.6762, -1.014), (-0.0, 0.0, -0.0, 1.0)))
ob_cylinder_069.location = (-1.127, 0.4017, 2.084)
ob_cylinder_069.rotation_euler = (4.93, -0.7082, 7.503)
ob_cylinder_069.scale = (0.1345, 0.1345, 0.02551)
_m = ob_cylinder_069.modifiers.new('Subdivision', 'SUBSURF')
_m.levels = 2
ob_cylinder_070.parent = ob_mushroom_001
ob_cylinder_070.matrix_parent_inverse = Matrix(((4.447, -0.0, 0.0, -0.0), (-0.0, 4.447, -0.0, 0.0), (0.0, -0.0, 0.6762, -1.014), (-0.0, 0.0, -0.0, 1.0)))
ob_cylinder_070.location = (-1.137, -0.1245, 2.071)
ob_cylinder_070.rotation_euler = (5.228, -0.8026, 7.542)
ob_cylinder_070.scale = (0.1345, 0.1345, 0.02551)
_m = ob_cylinder_070.modifiers.new('Subdivision', 'SUBSURF')
_m.levels = 2
ob_cylinder_071.parent = ob_mushroom_001
ob_cylinder_071.matrix_parent_inverse = Matrix(((4.447, -0.0, 0.0, -0.0), (-0.0, 4.447, -0.0, 0.0), (0.0, -0.0, 0.6762, -1.014), (-0.0, 0.0, -0.0, 1.0)))
ob_cylinder_071.location = (-0.81, -0.7242, 2.088)
ob_cylinder_071.rotation_euler = (5.375, -0.8342, 8.144)
ob_cylinder_071.scale = (0.1345, 0.1345, 0.02551)
_m = ob_cylinder_071.modifiers.new('Subdivision', 'SUBSURF')
_m.levels = 2
ob_cylinder_072.parent = ob_mushroom_001
ob_cylinder_072.matrix_parent_inverse = Matrix(((4.447, -0.0, 0.0, -0.0), (-0.0, 4.447, -0.0, 0.0), (0.0, -0.0, 0.6762, -1.014), (-0.0, 0.0, -0.0, 1.0)))
ob_cylinder_072.location = (-0.638, -0.6051, 2.433)
ob_cylinder_072.rotation_euler = (5.652, -0.8144, 7.894)
ob_cylinder_072.scale = (0.2298, 0.2298, 0.04359)
_m = ob_cylinder_072.modifiers.new('Subdivision', 'SUBSURF')
_m.levels = 2
ob_cylinder_073.parent = ob_mushroom_001
ob_cylinder_073.matrix_parent_inverse = Matrix(((4.447, -0.0, 0.0, -0.0), (-0.0, 4.447, -0.0, 0.0), (0.0, -0.0, 0.6762, -1.014), (-0.0, 0.0, -0.0, 1.0)))
ob_cylinder_073.location = (0.1494, -0.6023, 2.708)
ob_cylinder_073.rotation_euler = (7.193, -0.02493, 6.506)
ob_cylinder_073.scale = (0.2124, 0.2124, 0.0403)
_m = ob_cylinder_073.modifiers.new('Subdivision', 'SUBSURF')
_m.levels = 2
ob_cylinder_074.parent = ob_mushroom_001
ob_cylinder_074.matrix_parent_inverse = Matrix(((4.447, -0.0, 0.0, -0.0), (-0.0, 4.447, -0.0, 0.0), (0.0, -0.0, 0.6762, -1.014), (-0.0, 0.0, -0.0, 1.0)))
ob_cylinder_074.location = (-0.07952, -0.8697, 2.394)
ob_cylinder_074.rotation_euler = (7.195, -0.359, 6.366)
ob_cylinder_074.scale = (0.1682, 0.1682, 0.0319)
_m = ob_cylinder_074.modifiers.new('Subdivision', 'SUBSURF')
_m.levels = 2
ob_cylinder_075.parent = ob_mushroom_001
ob_cylinder_075.matrix_parent_inverse = Matrix(((4.447, -0.0, 0.0, -0.0), (-0.0, 4.447, -0.0, 0.0), (0.0, -0.0, 0.6762, -1.014), (-0.0, 0.0, -0.0, 1.0)))
ob_cylinder_075.location = (0.9746, -0.2731, 2.373)
ob_cylinder_075.rotation_euler = (6.675, 1.103, 6.181)
ob_cylinder_075.scale = (0.1017, 0.1017, 0.01929)
_m = ob_cylinder_075.modifiers.new('Subdivision', 'SUBSURF')
_m.levels = 2
ob_cylinder_076.parent = ob_mushroom_001
ob_cylinder_076.matrix_parent_inverse = Matrix(((4.447, -0.0, 0.0, -0.0), (-0.0, 4.447, -0.0, 0.0), (0.0, -0.0, 0.6762, -1.014), (-0.0, 0.0, -0.0, 1.0)))
ob_cylinder_076.location = (1.101, -0.307, 2.092)
ob_cylinder_076.rotation_euler = (6.525, 1.299, 6.358)
ob_cylinder_076.scale = (0.1017, 0.1017, 0.01929)
_m = ob_cylinder_076.modifiers.new('Subdivision', 'SUBSURF')
_m.levels = 2
ob_cylinder_077.parent = ob_mushroom_001
ob_cylinder_077.matrix_parent_inverse = Matrix(((4.447, -0.0, 0.0, -0.0), (-0.0, 4.447, -0.0, 0.0), (0.0, -0.0, 0.6762, -1.014), (-0.0, 0.0, -0.0, 1.0)))
ob_cylinder_077.location = (1.122, 0.104, 2.195)
ob_cylinder_077.rotation_euler = (6.371, 1.222, 6.199)
ob_cylinder_077.scale = (0.1017, 0.1017, 0.01929)
_m = ob_cylinder_077.modifiers.new('Subdivision', 'SUBSURF')
_m.levels = 2
ob_cylinder_078.parent = ob_mushroom_001
ob_cylinder_078.matrix_parent_inverse = Matrix(((4.447, -0.0, 0.0, -0.0), (-0.0, 4.447, -0.0, 0.0), (0.0, -0.0, 0.6762, -1.014), (-0.0, 0.0, -0.0, 1.0)))
ob_cylinder_078.location = (1.114, 0.4791, 2.06)
ob_cylinder_078.rotation_euler = (6.038, 1.391, 6.383)
ob_cylinder_078.scale = (0.1017, 0.1017, 0.01929)
_m = ob_cylinder_078.modifiers.new('Subdivision', 'SUBSURF')
_m.levels = 2
ob_cylinder_079.parent = ob_mushroom_001
ob_cylinder_079.matrix_parent_inverse = Matrix(((4.447, -0.0, 0.0, -0.0), (-0.0, 4.447, -0.0, 0.0), (0.0, -0.0, 0.6762, -1.014), (-0.0, 0.0, -0.0, 1.0)))
ob_cylinder_079.location = (0.5184, 0.4631, 2.883)
ob_cylinder_079.rotation_euler = (5.777, -0.136, 4.708)
ob_cylinder_079.scale = (0.1436, 0.1436, 0.02725)
_m = ob_cylinder_079.modifiers.new('Subdivision', 'SUBSURF')
_m.levels = 2
ob_cylinder_080.parent = ob_mushroom_001
ob_cylinder_080.matrix_parent_inverse = Matrix(((4.447, -0.0, 0.0, -0.0), (-0.0, 4.447, -0.0, 0.0), (0.0, -0.0, 0.6762, -1.014), (-0.0, 0.0, -0.0, 1.0)))
ob_cylinder_080.location = (0.09805, 0.5741, 2.958)
ob_cylinder_080.rotation_euler = (6.158, 0.3306, 7.099)
ob_cylinder_080.scale = (0.1527, 0.1527, 0.02895)
_m = ob_cylinder_080.modifiers.new('Subdivision', 'SUBSURF')
_m.levels = 2
ob_cylinder_081.parent = ob_mushroom_001
ob_cylinder_081.matrix_parent_inverse = Matrix(((4.447, -0.0, 0.0, -0.0), (-0.0, 4.447, -0.0, 0.0), (0.0, -0.0, 0.6762, -1.014), (-0.0, 0.0, -0.0, 1.0)))
ob_cylinder_081.location = (-0.01437, 0.2404, 3.042)
ob_cylinder_081.rotation_euler = (6.256, 0.0415, 7.101)
ob_cylinder_081.scale = (0.1527, 0.1527, 0.02895)
_m = ob_cylinder_081.modifiers.new('Subdivision', 'SUBSURF')
_m.levels = 2

# ---- collection membership
col_collection.objects.link(ob_cube)
col_collection.objects.link(ob_light)
col_collection.objects.link(ob_camera)
col_collection.objects.link(ob_mushroom)
col_collection.objects.link(ob_lattice)
col_collection.objects.link(ob_cylinder)
col_collection.objects.link(ob_cylinder_001)
col_collection.objects.link(ob_cylinder_002)
col_collection.objects.link(ob_cylinder_003)
col_collection.objects.link(ob_cylinder_004)
col_collection.objects.link(ob_cylinder_005)
col_collection.objects.link(ob_cylinder_006)
col_collection.objects.link(ob_cylinder_007)
col_collection.objects.link(ob_cylinder_008)
col_collection.objects.link(ob_cylinder_009)
col_collection.objects.link(ob_cylinder_010)
col_collection.objects.link(ob_cylinder_011)
col_collection.objects.link(ob_cylinder_012)
col_collection.objects.link(ob_cylinder_013)
col_collection.objects.link(ob_cylinder_014)
col_collection.objects.link(ob_cylinder_015)
col_collection.objects.link(ob_cylinder_016)
col_collection.objects.link(ob_cylinder_017)
col_collection.objects.link(ob_cylinder_018)
col_collection.objects.link(ob_cylinder_019)
col_collection.objects.link(ob_cylinder_020)
col_collection.objects.link(ob_cylinder_021)
col_collection.objects.link(ob_cylinder_022)
col_collection.objects.link(ob_cylinder_023)
col_collection.objects.link(ob_cylinder_024)
col_collection.objects.link(ob_cylinder_025)
col_collection.objects.link(ob_cylinder_026)
col_collection.objects.link(ob_cylinder_027)
col_collection.objects.link(ob_cylinder_028)
col_collection.objects.link(ob_cylinder_029)
col_collection.objects.link(ob_cylinder_030)
col_collection.objects.link(ob_cylinder_031)
col_collection.objects.link(ob_cylinder_032)
col_collection.objects.link(ob_cylinder_033)
col_collection.objects.link(ob_cylinder_034)
col_collection.objects.link(ob_cylinder_035)
col_collection.objects.link(ob_cylinder_036)
col_collection.objects.link(ob_cylinder_037)
col_collection.objects.link(ob_cylinder_038)
col_collection.objects.link(ob_cylinder_039)
col_collection.objects.link(ob_cylinder_040)
col_collection.objects.link(ob_cube_001)
col_collection.objects.link(ob_mushroom_001)
col_collection.objects.link(ob_lattice_001)
col_collection.objects.link(ob_cylinder_041)
col_collection.objects.link(ob_cylinder_042)
col_collection.objects.link(ob_cylinder_043)
col_collection.objects.link(ob_cylinder_044)
col_collection.objects.link(ob_cylinder_045)
col_collection.objects.link(ob_cylinder_046)
col_collection.objects.link(ob_cylinder_047)
col_collection.objects.link(ob_cylinder_048)
col_collection.objects.link(ob_cylinder_049)
col_collection.objects.link(ob_cylinder_050)
col_collection.objects.link(ob_cylinder_051)
col_collection.objects.link(ob_cylinder_052)
col_collection.objects.link(ob_cylinder_053)
col_collection.objects.link(ob_cylinder_054)
col_collection.objects.link(ob_cylinder_055)
col_collection.objects.link(ob_cylinder_056)
col_collection.objects.link(ob_cylinder_057)
col_collection.objects.link(ob_cylinder_058)
col_collection.objects.link(ob_cylinder_059)
col_collection.objects.link(ob_cylinder_060)
col_collection.objects.link(ob_cylinder_061)
col_collection.objects.link(ob_cylinder_062)
col_collection.objects.link(ob_cylinder_063)
col_collection.objects.link(ob_cylinder_064)
col_collection.objects.link(ob_cylinder_065)
col_collection.objects.link(ob_cylinder_066)
col_collection.objects.link(ob_cylinder_067)
col_collection.objects.link(ob_cylinder_068)
col_collection.objects.link(ob_cylinder_069)
col_collection.objects.link(ob_cylinder_070)
col_collection.objects.link(ob_cylinder_071)
col_collection.objects.link(ob_cylinder_072)
col_collection.objects.link(ob_cylinder_073)
col_collection.objects.link(ob_cylinder_074)
col_collection.objects.link(ob_cylinder_075)
col_collection.objects.link(ob_cylinder_076)
col_collection.objects.link(ob_cylinder_077)
col_collection.objects.link(ob_cylinder_078)
col_collection.objects.link(ob_cylinder_079)
col_collection.objects.link(ob_cylinder_080)
col_collection.objects.link(ob_cylinder_081)

# ---- scene / render settings (as saved in the file)
scene.camera = ob_camera
scene.frame_start = 1; scene.frame_end = 250; scene.frame_set(1)
scene.render.engine = 'CYCLES'
scene.cycles.sampling_pattern = 'TABULATED_SOBOL'
scene.view_settings.view_transform = 'Filmic'
bpy.context.view_layer.update()

